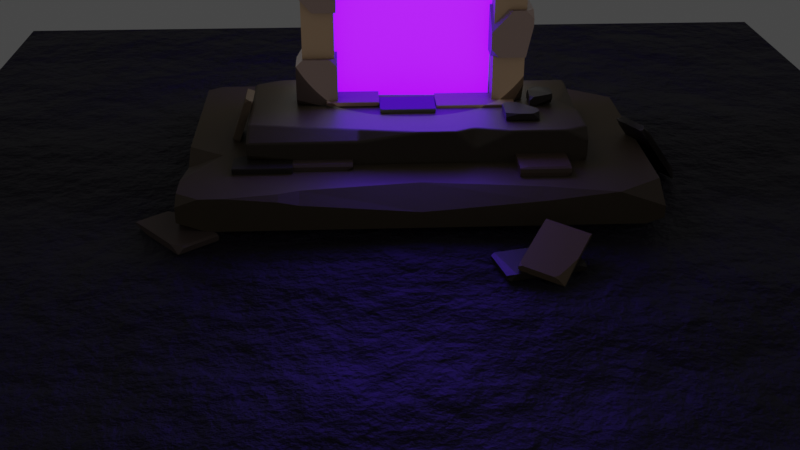 # Source: m_portal16.blend  (saved by Blender 4.0.36; exported with 4.5.12 LTS)
import bpy
from mathutils import Matrix  # noqa: F401  (used for matrix-valued properties, if any)

bpy.ops.wm.read_factory_settings(use_empty=True)
scene = bpy.context.scene
scene.name = 'Scene'

# ---- collections
col_collection = bpy.data.collections.new('Collection'); scene.collection.children.link(col_collection)

# ---- materials (node trees are filled in below, after node groups)
mat_material_001 = bpy.data.materials.new('Material.001')
mat_material_001.use_transparent_shadow = False
mat_material_002 = bpy.data.materials.new('Material.002')
mat_material_002.use_transparent_shadow = False
mat_material = bpy.data.materials.new('Material')
mat_material.use_transparent_shadow = False
mat_material_003 = bpy.data.materials.new('Material.003')
mat_material_003.use_transparent_shadow = False
mat_material_008 = bpy.data.materials.new('Material.008')
mat_material_008.use_transparent_shadow = False
mat_material_009 = bpy.data.materials.new('Material.009')
mat_material_009.use_transparent_shadow = False
mat_material_004 = bpy.data.materials.new('Material.004')
mat_material_004.use_transparent_shadow = False
mat_material_006 = bpy.data.materials.new('Material.006')
mat_material_006.use_transparent_shadow = False
mat_material_007 = bpy.data.materials.new('Material.007')
mat_material_007.use_transparent_shadow = False
mat_material_011 = bpy.data.materials.new('Material.011')
mat_material_011.use_transparent_shadow = False
mat_material_014 = bpy.data.materials.new('Material.014')
mat_material_014.use_transparent_shadow = False
mat_material_013 = bpy.data.materials.new('Material.013')
mat_material_013.use_transparent_shadow = False
mat_material_012 = bpy.data.materials.new('Material.012')
mat_material_012.use_transparent_shadow = False
mat_material_016 = bpy.data.materials.new('Material.016')
mat_material_016.use_transparent_shadow = False
mat_material_017 = bpy.data.materials.new('Material.017')
mat_material_017.use_transparent_shadow = False
mat_material_005 = bpy.data.materials.new('Material.005')
mat_material_005.use_transparent_shadow = False
mat_material_015 = bpy.data.materials.new('Material.015')
mat_material_015.use_transparent_shadow = False
mat_material_010 = bpy.data.materials.new('Material.010')
mat_material_010.use_transparent_shadow = False
mat_material_018 = bpy.data.materials.new('Material.018')
mat_material_018.use_transparent_shadow = False

# ---- material node trees
mat_material_001.use_nodes = True; mat_material_001.node_tree.nodes.clear()
_N = mat_material_001.node_tree.nodes; _L = mat_material_001.node_tree.links
n0 = _N.new('ShaderNodeTexNoise'); n0.name = 'Noise Texture'; n0.location = (560, 337)
n0.inputs[3].default_value = 5.4
n0.inputs[5].default_value = 3.6
n1 = _N.new('ShaderNodeBsdfPrincipled'); n1.name = 'Principled BSDF'; n1.location = (10, 300)
n1.inputs[0].default_value = (0.1712, 0.109, 0.05992, 1.0)
n1.inputs[3].default_value = 1.45
n2 = _N.new('ShaderNodeOutputMaterial'); n2.name = 'Material Output'; n2.location = (300, 300)
_L.new(n1.outputs[0], n2.inputs[0])
n2.is_active_output = True
mat_material_002.use_nodes = True; mat_material_002.node_tree.nodes.clear()
_N = mat_material_002.node_tree.nodes; _L = mat_material_002.node_tree.links
n0 = _N.new('ShaderNodeBsdfPrincipled'); n0.name = 'Principled BSDF'; n0.location = (10, 300)
n0.inputs[3].default_value = 1.45
n1 = _N.new('ShaderNodeOutputMaterial'); n1.name = 'Material Output'; n1.location = (300, 300)
n2 = _N.new('ShaderNodeValToRGB'); n2.name = 'Color Ramp'; n2.location = (-314, 305)
while len(n2.color_ramp.elements) > 1: n2.color_ramp.elements.remove(n2.color_ramp.elements[-1])
n2.color_ramp.elements[0].position = 0.0; n2.color_ramp.elements[0].color = (0.003518, 0.003518, 0.003518, 1.0)
_e = n2.color_ramp.elements.new(1.0); _e.color = (0.2064, 0.1327, 0.109, 1.0)
_L.new(n0.outputs[0], n1.inputs[0])
_L.new(n2.outputs[0], n0.inputs[0])
n1.is_active_output = True
mat_material.use_nodes = True; mat_material.node_tree.nodes.clear()
_N = mat_material.node_tree.nodes; _L = mat_material.node_tree.links
n0 = _N.new('ShaderNodeBsdfPrincipled'); n0.name = 'Principled BSDF'; n0.location = (10, 300)
n0.inputs[0].default_value = (0.0648, 0.04519, 0.02732, 1.0)
n0.inputs[3].default_value = 1.45
n1 = _N.new('ShaderNodeOutputMaterial'); n1.name = 'Material Output'; n1.location = (300, 300)
n2 = _N.new('ShaderNodeTexNoise'); n2.name = 'Noise Texture'; n2.location = (585, 384)
n2.inputs[3].default_value = 15.0
n2.inputs[4].default_value = 0.8
_L.new(n0.outputs[0], n1.inputs[0])
n1.is_active_output = True
mat_material_003.use_nodes = True; mat_material_003.node_tree.nodes.clear()
_N = mat_material_003.node_tree.nodes; _L = mat_material_003.node_tree.links
n0 = _N.new('ShaderNodeBsdfPrincipled'); n0.name = 'Principled BSDF'; n0.location = (10, 300)
n0.inputs[0].default_value = (0.08437, 0.05781, 0.0319, 1.0)
n0.inputs[3].default_value = 1.45
n1 = _N.new('ShaderNodeOutputMaterial'); n1.name = 'Material Output'; n1.location = (300, 300)
n2 = _N.new('ShaderNodeTexNoise'); n2.name = 'Noise Texture'; n2.location = (624, 363)
n2.inputs[3].default_value = 14.1
n2.inputs[4].default_value = 0.7
_L.new(n0.outputs[0], n1.inputs[0])
n1.is_active_output = True
mat_material_008.use_nodes = True; mat_material_008.node_tree.nodes.clear()
_N = mat_material_008.node_tree.nodes; _L = mat_material_008.node_tree.links
n0 = _N.new('ShaderNodeBsdfPrincipled'); n0.name = 'Principled BSDF'; n0.location = (10, 300)
n0.inputs[0].default_value = (0.02624, 0.01938, 0.01521, 1.0)
n0.inputs[3].default_value = 1.45
n1 = _N.new('ShaderNodeOutputMaterial'); n1.name = 'Material Output'; n1.location = (300, 300)
_L.new(n0.outputs[0], n1.inputs[0])
n1.is_active_output = True
mat_material_009.use_nodes = True; mat_material_009.node_tree.nodes.clear()
_N = mat_material_009.node_tree.nodes; _L = mat_material_009.node_tree.links
n0 = _N.new('ShaderNodeBsdfPrincipled'); n0.name = 'Principled BSDF'; n0.location = (10, 300)
n0.inputs[0].default_value = (0.02624, 0.01938, 0.01521, 1.0)
n0.inputs[3].default_value = 1.45
n1 = _N.new('ShaderNodeOutputMaterial'); n1.name = 'Material Output'; n1.location = (300, 300)
_L.new(n0.outputs[0], n1.inputs[0])
n1.is_active_output = True
mat_material_004.use_nodes = True; mat_material_004.node_tree.nodes.clear()
_N = mat_material_004.node_tree.nodes; _L = mat_material_004.node_tree.links
n0 = _N.new('ShaderNodeBsdfPrincipled'); n0.name = 'Principled BSDF'; n0.location = (10, 300)
n0.inputs[0].default_value = (0.136, 0.07681, 0.05665, 1.0)
n0.inputs[3].default_value = 1.45
n1 = _N.new('ShaderNodeOutputMaterial'); n1.name = 'Material Output'; n1.location = (300, 300)
_L.new(n0.outputs[0], n1.inputs[0])
n1.is_active_output = True
mat_material_006.use_nodes = True; mat_material_006.node_tree.nodes.clear()
_N = mat_material_006.node_tree.nodes; _L = mat_material_006.node_tree.links
n0 = _N.new('ShaderNodeBsdfPrincipled'); n0.name = 'Principled BSDF'; n0.location = (10, 300)
n0.inputs[0].default_value = (0.02624, 0.01938, 0.01521, 1.0)
n0.inputs[3].default_value = 1.45
n1 = _N.new('ShaderNodeOutputMaterial'); n1.name = 'Material Output'; n1.location = (300, 300)
_L.new(n0.outputs[0], n1.inputs[0])
n1.is_active_output = True
mat_material_007.use_nodes = True; mat_material_007.node_tree.nodes.clear()
_N = mat_material_007.node_tree.nodes; _L = mat_material_007.node_tree.links
n0 = _N.new('ShaderNodeBsdfPrincipled'); n0.name = 'Principled BSDF'; n0.location = (10, 300)
n0.inputs[0].default_value = (0.1779, 0.117, 0.06848, 1.0)
n0.inputs[3].default_value = 1.45
n1 = _N.new('ShaderNodeOutputMaterial'); n1.name = 'Material Output'; n1.location = (300, 300)
_L.new(n0.outputs[0], n1.inputs[0])
n1.is_active_output = True
mat_material_011.use_nodes = True; mat_material_011.node_tree.nodes.clear()
_N = mat_material_011.node_tree.nodes; _L = mat_material_011.node_tree.links
n0 = _N.new('ShaderNodeBsdfPrincipled'); n0.name = 'Principled BSDF'; n0.location = (10, 300)
n0.inputs[0].default_value = (0.1088, 0.06615, 0.04518, 1.0)
n0.inputs[3].default_value = 1.45
n1 = _N.new('ShaderNodeOutputMaterial'); n1.name = 'Material Output'; n1.location = (300, 300)
_L.new(n0.outputs[0], n1.inputs[0])
n1.is_active_output = True
mat_material_014.use_nodes = True; mat_material_014.node_tree.nodes.clear()
_N = mat_material_014.node_tree.nodes; _L = mat_material_014.node_tree.links
n0 = _N.new('ShaderNodeBsdfPrincipled'); n0.name = 'Principled BSDF'; n0.location = (10, 300)
n0.inputs[0].default_value = (0.1981, 0.1356, 0.08544, 1.0)
n0.inputs[3].default_value = 1.45
n1 = _N.new('ShaderNodeOutputMaterial'); n1.name = 'Material Output'; n1.location = (300, 300)
_L.new(n0.outputs[0], n1.inputs[0])
n1.is_active_output = True
mat_material_013.use_nodes = True; mat_material_013.node_tree.nodes.clear()
_N = mat_material_013.node_tree.nodes; _L = mat_material_013.node_tree.links
n0 = _N.new('ShaderNodeBsdfPrincipled'); n0.name = 'Principled BSDF'; n0.location = (10, 300)
n0.inputs[0].default_value = (0.02519, 0.0185, 0.01444, 1.0)
n0.inputs[3].default_value = 1.45
n1 = _N.new('ShaderNodeOutputMaterial'); n1.name = 'Material Output'; n1.location = (300, 300)
_L.new(n0.outputs[0], n1.inputs[0])
n1.is_active_output = True
mat_material_012.use_nodes = True; mat_material_012.node_tree.nodes.clear()
_N = mat_material_012.node_tree.nodes; _L = mat_material_012.node_tree.links
n0 = _N.new('ShaderNodeBsdfPrincipled'); n0.name = 'Principled BSDF'; n0.location = (10, 300)
n0.inputs[0].default_value = (0.117, 0.07619, 0.06663, 1.0)
n0.inputs[3].default_value = 1.45
n1 = _N.new('ShaderNodeOutputMaterial'); n1.name = 'Material Output'; n1.location = (300, 300)
_L.new(n0.outputs[0], n1.inputs[0])
n1.is_active_output = True
mat_material_016.use_nodes = True; mat_material_016.node_tree.nodes.clear()
_N = mat_material_016.node_tree.nodes; _L = mat_material_016.node_tree.links
n0 = _N.new('ShaderNodeBsdfPrincipled'); n0.name = 'Principled BSDF'; n0.location = (10, 300)
n0.inputs[0].default_value = (0.1144, 0.07619, 0.06663, 1.0)
n0.inputs[3].default_value = 1.45
n1 = _N.new('ShaderNodeOutputMaterial'); n1.name = 'Material Output'; n1.location = (300, 300)
_L.new(n0.outputs[0], n1.inputs[0])
n1.is_active_output = True
mat_material_017.use_nodes = True; mat_material_017.node_tree.nodes.clear()
_N = mat_material_017.node_tree.nodes; _L = mat_material_017.node_tree.links
n0 = _N.new('ShaderNodeBsdfPrincipled'); n0.name = 'Principled BSDF'; n0.location = (10, 300)
n0.inputs[0].default_value = (0.02624, 0.0185, 0.01444, 1.0)
n0.inputs[3].default_value = 1.45
n1 = _N.new('ShaderNodeOutputMaterial'); n1.name = 'Material Output'; n1.location = (300, 300)
_L.new(n0.outputs[0], n1.inputs[0])
n1.is_active_output = True
mat_material_005.use_nodes = True; mat_material_005.node_tree.nodes.clear()
_N = mat_material_005.node_tree.nodes; _L = mat_material_005.node_tree.links
n0 = _N.new('ShaderNodeOutputMaterial'); n0.name = 'Material Output'; n0.location = (300, 300)
n1 = _N.new('ShaderNodeTexNoise'); n1.name = 'Musgrave Texture'; n1.location = (76, 158)
n1.width = 150
n1.noise_type = 'MULTIFRACTAL'
n1.normalize = False
n1.inputs[2].default_value = 5.7
n1.inputs[3].default_value = 12.5
n1.inputs[4].default_value = 0.5743
n2 = _N.new('ShaderNodeBsdfPrincipled'); n2.name = 'Principled BSDF'; n2.location = (-231, 330)
n2.inputs[0].default_value = (0.007094, 0.001745, 0.01783, 1.0)
n2.inputs[3].default_value = 1.45
n2.inputs[27].default_value = (0.02112, 0.001884, 0.08062, 1.0)
_L.new(n2.outputs[0], n0.inputs[0])
_L.new(n1.outputs[0], n0.inputs[2])
n0.is_active_output = True
mat_material_015.use_nodes = True; mat_material_015.node_tree.nodes.clear()
_N = mat_material_015.node_tree.nodes; _L = mat_material_015.node_tree.links
n0 = _N.new('ShaderNodeBsdfPrincipled'); n0.name = 'Principled BSDF'; n0.location = (10, 300)
n0.inputs[0].default_value = (0.1779, 0.117, 0.06848, 1.0)
n0.inputs[3].default_value = 1.45
n1 = _N.new('ShaderNodeOutputMaterial'); n1.name = 'Material Output'; n1.location = (300, 300)
_L.new(n0.outputs[0], n1.inputs[0])
n1.is_active_output = True
mat_material_010.use_nodes = True; mat_material_010.node_tree.nodes.clear()
_N = mat_material_010.node_tree.nodes; _L = mat_material_010.node_tree.links
n0 = _N.new('ShaderNodeBsdfPrincipled'); n0.name = 'Principled BSDF'; n0.location = (10, 300)
n0.inputs[0].default_value = (0.04519, 0.0331, 0.03071, 1.0)
n0.inputs[3].default_value = 1.45
n1 = _N.new('ShaderNodeOutputMaterial'); n1.name = 'Material Output'; n1.location = (300, 300)
_L.new(n0.outputs[0], n1.inputs[0])
n1.is_active_output = True
mat_material_018.use_nodes = True; mat_material_018.node_tree.nodes.clear()
_N = mat_material_018.node_tree.nodes; _L = mat_material_018.node_tree.links
n0 = _N.new('ShaderNodeBsdfPrincipled'); n0.name = 'Principled BSDF'; n0.location = (10, 300)
n0.inputs[0].default_value = (0.291, 0.03491, 0.8002, 1.0)
n0.inputs[3].default_value = 1.45
n0.inputs[27].default_value = (0.09495, 0.0, 1.0, 1.0)
n0.inputs[28].default_value = 5.2
n1 = _N.new('ShaderNodeOutputMaterial'); n1.name = 'Material Output'; n1.location = (300, 300)
_L.new(n0.outputs[0], n1.inputs[0])
n1.is_active_output = True

# ---- world
world_world = bpy.data.worlds.new('World'); scene.world = world_world
world_world.use_nodes = True; world_world.node_tree.nodes.clear()
_N = world_world.node_tree.nodes; _L = world_world.node_tree.links
n0 = _N.new('ShaderNodeOutputWorld'); n0.name = 'World Output'; n0.location = (300, 300)
n1 = _N.new('ShaderNodeBackground'); n1.name = 'Background'; n1.location = (10, 300)
n1.inputs[0].default_value = (0.05088, 0.05088, 0.05088, 1.0)
_L.new(n1.outputs[0], n0.inputs[0])
n0.is_active_output = True
world_world.color = (0.05088, 0.05088, 0.05088)
world_world.use_sun_shadow = False
world_world.sun_shadow_jitter_overblur = 0.0

# ---- cameras
cam_camera = bpy.data.cameras.new('Camera')
cam_camera.clip_end = 100.0
cam_camera.ortho_scale = 7.314

# ---- lights
light_light = bpy.data.lights.new('Light', 'POINT')
light_light.transmission_factor = 0.0
light_light.use_soft_falloff = False
light_light.energy = 38.5
light_light.shadow_soft_size = 2.0
light_light.shadow_maximum_resolution = 0.006
light_light.use_absolute_resolution = True
light_point = bpy.data.lights.new('Point', 'POINT')
light_point.transmission_factor = 0.0
light_point.use_soft_falloff = False
light_point.shadow_maximum_resolution = 0.006
light_point.use_absolute_resolution = True

# ---- meshes
me_plane_001 = bpy.data.meshes.new('Plane.001')
me_plane_001.from_pydata([(-1.0, -1.0, 0.0), (1.0, -1.0, 0.0), (0.0, 1.749, 0.00432), (-1.0, 0.7582, 0.002763), (-0.3881, 1.674, 0.004201), (-0.7097, 1.459, 0.003864), (-0.9245, 1.138, 0.003359), (1.0, 0.7582, 0.002763), (0.3881, 1.674, 0.004201), (0.7097, 1.459, 0.003864), (0.9245, 1.138, 0.003359), (1.0, -1.003, 0.4883), (0.0, 1.747, 0.4926), (-0.3881, 1.671, 0.4925), (-0.7097, 1.456, 0.4922), (-0.9245, 1.135, 0.4917), (1.0, 0.7554, 0.4911), (0.3881, 1.671, 0.4925), (0.7097, 1.456, 0.4922), (0.9245, 1.135, 0.4917), (0.5453, 2.056, 0.006403), (0.0, 2.162, 0.006698), (1.405, -1.0, 0.0), (1.405, 0.7982, 0.002993), (1.306, 1.296, 0.00427), (-0.5453, 2.056, 0.006403), (-1.002, 1.751, 0.005547), (-1.306, 1.296, 0.00427), (0.5454, 2.053, 0.4947), (0.0, 2.159, 0.495), (-1.405, 0.7952, 0.4913), (-1.405, -1.003, 0.4883), (1.405, -1.003, 0.4883), (1.405, 0.7952, 0.4913), (1.306, 1.293, 0.4926), (-1.306, 1.293, 0.4926), (-1.091, 0.7672, 0.002814), (-1.343, 1.107, 0.003787), (-1.405, 0.7963, 0.3183), (-1.405, 0.4829, 0.002468), (1.079, 1.636, 0.005223), (1.002, 1.75, 0.1446), (0.8859, 1.828, 0.005764), (0.793, 1.542, 0.004344), (-0.5222, 1.997, 0.4944), (-0.4867, 2.065, 0.4948), (-1.002, 1.749, 0.4341), (-0.9586, 1.705, 0.4936), (-1.035, 1.698, 0.4937), (-0.8111, 1.876, 0.4344), (-0.5453, 2.055, 0.1154), (-0.4868, 2.065, 0.4947), (-0.5222, 1.997, 0.4944), (0.8287, 1.575, 0.4929), (0.7984, 1.884, 0.4943), (1.002, 1.75, 0.2493), (1.251, 1.374, 0.4928), (0.9338, 1.565, 0.493), (1.057, 1.666, 0.349), (-1.0, -0.9134, 0.4885), (-1.0, -1.002, 0.3989), (-1.089, -1.003, 0.4883), (-0.9364, 1.075, 0.4916), (-1.0, 0.7573, 0.1649), (-1.0, 0.4292, 0.4906), (-1.325, 0.7873, 0.4913), (-1.405, -1.001, 0.1134), (-1.292, -1.0, 0.0), (-1.405, -0.7758, 0.0003731)], [], [(6, 15, 14, 5), (8, 17, 18, 9), (7, 16, 11, 1), (0, 60, 59, 64, 63, 3), (4, 13, 12, 2), (10, 19, 16, 7), (2, 12, 17, 8), (5, 14, 13, 4), (9, 18, 19, 10), (0, 3, 36, 39, 68, 67), (23, 22, 32, 33), (61, 60, 0, 67, 66, 31), (13, 14, 47, 44), (24, 23, 33, 34), (21, 20, 28, 29), (8, 9, 43, 42, 20), (3, 6, 27, 37, 36), (5, 4, 25, 26), (2, 8, 20, 21), (6, 5, 26, 27), (38, 37, 27, 35, 30), (25, 21, 29, 45, 51, 50), (7, 1, 22, 23), (14, 15, 35, 48, 47), (17, 12, 29, 28), (1, 11, 32, 22), (10, 7, 23, 24), (27, 26, 46, 48, 35), (65, 64, 59, 61, 31, 30), (11, 16, 33, 32), (18, 17, 28, 54, 53), (16, 19, 34, 33), (4, 2, 21, 25), (20, 42, 41, 55, 54, 28), (36, 37, 38, 39), (40, 41, 42, 43), (9, 10, 24, 40, 43), (26, 25, 50, 49, 46), (46, 47, 48), (44, 52, 51, 45), (12, 13, 44, 45, 29), (49, 50, 51, 52), (44, 47, 46, 49, 52), (19, 18, 53, 57, 56, 34), (41, 40, 24, 34, 56, 58, 55), (56, 57, 58), (58, 57, 53, 54, 55), (59, 60, 61), (3, 63, 62, 15, 6), (62, 63, 64, 65), (15, 62, 65, 30, 35), (66, 67, 68), (66, 68, 39, 38, 30, 31)])
_uv = me_plane_001.uv_layers.new(name='UVMap')
_uv.uv.foreach_set('vector', [0.2011, 0.5654, 0.2011, 0.5654, 0.2011, 0.5654, 0.2011, 0.5654, 0.2011, 0.5654, 0.2011, 0.5654, 0.2011, 0.5654, 0.2011, 0.5654, 0.2011, 0.5654, 0.2011, 0.5654, 0.2011, 0.5654, 0.2011, 0.5654, 0.2011, 0.5654, 0.2011, 0.5654, 0.2011, 0.5654, 0.2011, 0.5654, 0.2011, 0.5654, 0.2011, 0.5654, 0.2011, 0.5654, 0.2011, 0.5654, 0.2011, 0.5654, 0.2011, 0.5654, 0.2011, 0.5654, 0.2011, 0.5654, 0.2011, 0.5654, 0.2011, 0.5654, 0.2011, 0.5654, 0.2011, 0.5654, 0.2011, 0.5654, 0.2011, 0.5654, 0.2011, 0.5654, 0.2011, 0.5654, 0.2011, 0.5654, 0.2011, 0.5654, 0.2011, 0.5654, 0.2011, 0.5654, 0.2011, 0.5654, 0.2011, 0.5654, 0.2011, 0.5654, 0.2011, 0.5654, 0.2011, 0.5654, 0.2011, 0.5654, 0.2011, 0.5654, 0.2011, 0.5654, 0.2011, 0.5654, 0.2011, 0.5654, 0.2011, 0.5654, 0.2011, 0.5654, 0.2011, 0.5654, 0.2011, 0.5654, 0.2011, 0.5654, 0.2011, 0.5654, 0.2011, 0.5654, 0.2011, 0.5654, 0.2011, 0.5654, 0.2011, 0.5654, 0.2011, 0.5654, 0.2011, 0.5654, 0.2011, 0.5654, 0.2011, 0.5654, 0.2011, 0.5654, 0.2011, 0.5654, 0.2011, 0.5654, 0.2011, 0.5654, 0.2011, 0.5654, 0.2011, 0.5654, 0.2011, 0.5654, 0.2011, 0.5654, 0.2011, 0.5654, 0.2011, 0.5654, 0.2011, 0.5654, 0.2011, 0.5654, 0.2011, 0.5654, 0.2011, 0.5654, 0.2011, 0.5654, 0.2011, 0.5654, 0.2011, 0.5654, 0.2011, 0.5654, 0.2011, 0.5654, 0.2011, 0.5654, 0.2011, 0.5654, 0.2011, 0.5654, 0.2011, 0.5654, 0.2011, 0.5654, 0.2011, 0.5654, 0.2011, 0.5654, 0.2011, 0.5654, 0.2011, 0.5654, 0.2011, 0.5654, 0.2011, 0.5654, 0.2011, 0.5654, 0.2011, 0.5654, 0.2011, 0.5654, 0.2011, 0.5654, 0.2011, 0.5654, 0.2011, 0.5654, 0.2011, 0.5654, 0.2011, 0.5654, 0.2011, 0.5654, 0.2011, 0.5654, 0.2011, 0.5654, 0.2011, 0.5654, 0.2011, 0.5654, 0.2011, 0.5654, 0.2011, 0.5654, 0.2011, 0.5654, 0.2011, 0.5654, 0.2011, 0.5654, 0.2011, 0.5654, 0.2011, 0.5654, 0.2011, 0.5654, 0.2011, 0.5654, 0.2011, 0.5654, 0.2011, 0.5654, 0.2011, 0.5654, 0.2011, 0.5654, 0.2011, 0.5654, 0.2011, 0.5654, 0.2011, 0.5654, 0.2011, 0.5654, 0.2011, 0.5654, 0.2011, 0.5654, 0.2011, 0.5654, 0.2011, 0.5654, 0.2011, 0.5654, 0.2011, 0.5654, 0.2011, 0.5654, 0.2011, 0.5654, 0.2011, 0.5654, 0.2011, 0.5654, 0.2011, 0.5654, 0.2011, 0.5654, 0.2011, 0.5654, 0.2011, 0.5654, 0.2011, 0.5654, 0.2011, 0.5654, 0.2011, 0.5654, 0.2011, 0.5654, 0.2011, 0.5654, 0.2011, 0.5654, 0.2011, 0.5654, 0.2011, 0.5654, 0.2011, 0.5654, 0.2011, 0.5654, 0.2011, 0.5654, 0.2011, 0.5654, 0.2011, 0.5654, 0.2011, 0.5654, 0.2011, 0.5654, 0.2011, 0.5654, 0.2011, 0.5654, 0.2011, 0.5654, 0.2011, 0.5654, 0.2011, 0.5654, 0.2011, 0.5654, 0.2011, 0.5654, 0.2011, 0.5654, 0.2011, 0.5654, 0.2011, 0.5654, 0.2011, 0.5654, 0.2011, 0.5654, 0.2011, 0.5654, 0.2011, 0.5654, 0.2011, 0.5654, 0.2011, 0.5654, 0.2011, 0.5654, 0.2011, 0.5654, 0.2011, 0.5654, 0.2011, 0.5654, 0.2011, 0.5654, 0.2011, 0.5654, 0.2011, 0.5654, 0.2011, 0.5654, 0.2011, 0.5654, 0.2011, 0.5654, 0.2011, 0.5654, 0.2011, 0.5654, 0.2011, 0.5654, 0.2011, 0.5654, 0.2011, 0.5654, 0.2011, 0.5654, 0.2011, 0.5654, 0.2011, 0.5654, 0.2011, 0.5654, 0.2011, 0.5654, 0.2011, 0.5654, 0.2011, 0.5654, 0.2011, 0.5654, 0.2011, 0.5654, 0.2011, 0.5654, 0.2011, 0.5654, 0.2011, 0.5654, 0.2011, 0.5654, 0.2011, 0.5654, 0.2011, 0.5654, 0.2011, 0.5654, 0.2011, 0.5654, 0.2011, 0.5654, 0.2011, 0.5654, 0.2011, 0.5654, 0.2011, 0.5654, 0.2011, 0.5654, 0.2011, 0.5654, 0.2011, 0.5654, 0.2011, 0.5654, 0.2011, 0.5654, 0.2011, 0.5654, 0.2011, 0.5654, 0.2011, 0.5654, 0.2011, 0.5654, 0.2011, 0.5654, 0.2011, 0.5654, 0.2011, 0.5654, 0.2011, 0.5654, 0.2011, 0.5654, 0.2011, 0.5654, 0.2011, 0.5654, 0.2011, 0.5654, 0.2011, 0.5654, 0.2011, 0.5654, 0.2011, 0.5654, 0.2011, 0.5654, 0.2011, 0.5654, 0.2011, 0.5654, 0.2011, 0.5654, 0.2011, 0.5654, 0.2011, 0.5654, 0.2011, 0.5654, 0.2011, 0.5654, 0.2011, 0.5654, 0.2011, 0.5654, 0.2011, 0.5654, 0.2011, 0.5654, 0.2011, 0.5654, 0.2011, 0.5654, 0.2011, 0.5654, 0.2011, 0.5654, 0.2011, 0.5654, 0.2011, 0.5654, 0.2011, 0.5654])
me_plane_001.materials.append(mat_material_001)
me_plane_001.update()
me_plane_002 = bpy.data.meshes.new('Plane.002')
me_plane_002.from_pydata([(0.0, 2.248, -0.06497), (1.49, 0.807, -0.06792), (0.9685, 0.1989, -0.06824), (-0.5615, 2.14, -0.06518), (0.0, 2.244, 0.5651), (-1.488, 0.8114, 0.5622), (1.49, 0.8031, 0.5621), (0.4634, 1.628, -0.06815), (-1.385, 1.325, 0.5631), (-1.49, 0.1954, 0.5618), (0.8778, 1.211, -0.06762), (-0.9772, 0.7119, -0.06844), (0.4635, 1.624, 0.5619), (0.9685, 0.1951, 0.5618), (0.8779, 1.207, 0.5624), (-0.4635, 1.624, 0.5619), (-0.638, 1.507, 0.5624), (0.9685, -0.9996, -0.06881), (0.9685, -1.003, 0.5612), (-0.9685, -0.4039, 0.5615), (-1.49, 0.09987, -0.0683), (-1.49, 0.1986, 0.0311), (-1.391, 0.1992, -0.06825), (-0.9685, -0.2922, -0.06847), (-0.9685, -0.4008, 0.03952), (-1.077, -0.4002, -0.06853), (-0.9685, -0.07955, -0.06837), (-1.228, 0.1992, -0.06824), (-0.9685, 0.1973, 0.2495), (-1.408, -0.4002, -0.06853), (-1.49, -0.3213, 0.5616), (-1.408, -0.4039, 0.5615), (-1.408, -0.4002, -0.06853), (-1.49, -0.3195, 0.2505), (-1.49, 0.001457, -0.06834), (1.263, 0.1991, -0.06824), (1.263, 0.1953, 0.5618), (1.49, 0.5098, -0.06808), (1.449, 0.4038, -0.06814), (1.449, 0.4, 0.5619), (1.49, 0.506, 0.562), (1.386, 1.312, -0.06706), (1.39, 1.31, -0.06706), (1.39, 1.306, 0.563), (1.386, 1.308, 0.563), (-0.6378, 1.51, 0.006892), (-0.6803, 1.449, -0.06774), (-0.6999, 1.552, -0.06742), (-0.9028, 1.128, 0.02868), (-0.9198, 1.034, -0.06818), (-0.9922, 1.166, -0.06789), (-0.8476, 1.208, -0.06801), (-1.387, 0.7947, -0.06798), (-1.468, 0.9167, -0.06769), (-1.488, 0.8141, 0.1251), (-1.476, 0.8768, -0.02735), (-1.426, 0.8025, -0.02767), (-0.981, 1.738, -0.06634), (-1.072, 1.798, 0.04368), (-1.385, 1.328, 0.04271), (-1.486, 1.088, -0.08221), (0.9367, 0.9188, 0.5621), (0.9706, 0.7531, 0.3918), (0.9699, 0.5821, 0.5618), (1.14, 0.7688, 0.562), (-0.9902, 1.161, 0.5622), (-0.9028, 1.126, 0.4695), (-0.8501, 1.201, 0.562), (-0.903, 1.124, 0.4695), (-1.068, 0.7263, 0.5617), (-1.159, 1.665, 0.5638), (-0.9426, 1.709, 0.5636), (-1.073, 1.796, 0.4081), (-0.4145, 2.164, 0.5645), (-0.5612, 2.137, 0.4151), (-0.5331, 1.989, 0.5636), (0.0, 1.844, -0.06731), (0.0, 1.725, 0.006278), (-0.2457, 1.674, -0.06808), (-0.4634, 1.627, 0.005552), (-0.4772, 1.7, -0.06773), (-0.3913, 1.643, -0.06812), (0.4161, 2.168, -0.06513), (0.5337, 1.995, -0.06602), (0.5462, 2.056, 0.5644), (0.4809, 2.152, 0.5649), (0.4808, 2.155, 0.0006586), (0.5461, 2.059, 0.0001603), (-1.116, 1.217, -0.0676), (-1.41, 1.162, -0.07659), (-1.385, 1.328, 0.04267), (0.9334, 0.9384, -0.06796), (1.156, 0.7741, -0.0681), (0.9699, 0.5693, -0.06821), (0.9706, 0.7547, 0.1182), (0.9685, -0.4905, -0.06857), (0.9685, -0.4007, 0.0218), (1.059, -0.4002, -0.06853), (1.49, -0.9175, -0.06878), (1.49, -1.0, 0.01329), (1.192, -0.9996, -0.06881), (1.49, -0.9175, -0.06878), (1.49, -1.0, 0.01326), (1.49, -1.003, 0.4728), (1.402, -1.003, 0.5612), (1.402, -0.4002, -0.06853), (1.49, -0.4886, -0.06857), (1.402, -0.4039, 0.5615), (1.49, -0.4911, 0.3569), (1.423, -0.425, 0.5403), (1.49, -0.608, 0.473), (1.065, -0.4039, 0.5615), (0.9685, -0.4033, 0.4653), (0.9685, -0.5001, 0.5615), (0.0, 1.723, 0.462), (0.09789, 1.702, 0.562), (0.0, 1.822, 0.5626), (-0.09789, 1.702, 0.562), (-0.9685, 0.1964, 0.4087), (-1.184, 0.1954, 0.5618), (-0.9685, -0.04382, 0.5617), (0.2692, 1.669, -0.06808), (0.0556, 1.714, -0.02), (0.07483, 1.772, -0.06766), (-1.125, 1.521, -0.06676), (-1.152, 1.336, -0.06723), (-1.265, 1.391, -0.02235)], [], [(3, 0, 76, 78, 81, 80), (44, 41, 10, 14), (0, 4, 85, 86, 82), (36, 39, 40, 6, 64, 63, 13), (82, 86, 87, 83), (105, 106, 98, 101, 100, 17, 95, 97), (31, 29, 25, 24, 19), (35, 36, 13, 2), (22, 21, 9, 119, 118, 28, 27), (48, 51, 46, 45, 16, 67, 66), (57, 58, 72, 71, 16, 45, 47), (107, 105, 97, 96, 112, 111), (3, 74, 73, 4, 0), (71, 70, 8, 65, 67, 16), (100, 102, 99, 103, 104, 18, 17), (1, 37, 38, 35, 2, 93, 92), (83, 87, 84, 12, 7), (96, 95, 17, 18, 113, 112), (42, 43, 6, 1), (8, 5, 69, 65), (20, 21, 22), (23, 24, 25), (26, 27, 28), (9, 30, 31, 19, 120, 119), (34, 33, 30, 9, 21, 20), (29, 32, 34, 20, 22, 27, 26, 23, 25), (32, 33, 34), (29, 31, 30, 33, 32), (1, 6, 40, 37), (38, 39, 36, 35), (37, 40, 39, 38), (10, 91, 94, 62, 61, 14), (43, 42, 41, 44), (94, 93, 2, 13, 63, 62), (45, 46, 47), (53, 55, 54, 5, 8, 59, 60), (48, 49, 50, 51), (5, 54, 56, 52, 11, 68, 69), (54, 55, 56), (52, 56, 55, 53), (59, 90, 89, 60), (52, 53, 60, 89, 88, 50, 49, 11), (61, 62, 63, 64), (6, 43, 44, 14, 61, 64), (65, 66, 67), (65, 69, 68, 66), (11, 49, 48, 66, 68), (70, 71, 72), (59, 8, 70, 72, 58), (73, 74, 75), (77, 122, 121, 7, 12, 115, 114), (84, 85, 4, 116, 115, 12), (79, 80, 81), (75, 74, 3, 80, 79, 15), (76, 123, 122, 77, 78), (84, 87, 86, 85), (4, 73, 75, 15, 117, 116), (88, 125, 124, 57, 47, 46, 51, 50), (126, 125, 88, 89, 90), (91, 92, 93, 94), (41, 42, 1, 92, 91, 10), (95, 96, 97), (102, 101, 98, 99), (100, 101, 102), (105, 107, 109, 108, 106), (103, 110, 109, 107, 104), (108, 109, 110), (106, 108, 110, 103, 99, 98), (111, 112, 113), (104, 107, 111, 113, 18), (114, 115, 116, 117), (79, 81, 78, 77, 114, 117, 15), (118, 119, 120), (24, 23, 26, 28, 118, 120, 19), (121, 122, 123), (0, 82, 83, 7, 121, 123, 76), (124, 125, 126), (57, 124, 126, 90, 59, 58)])
me_plane_002.polygons.foreach_set('use_smooth', [True] * 78)
_uv = me_plane_002.uv_layers.new(name='UVMap')
_uv.uv.foreach_set('vector', [0.2019, 0.5654, 0.2019, 0.5654, 0.2019, 0.5654, 0.2019, 0.5654, 0.2019, 0.5654, 0.2019, 0.5654, 0.2026, 0.5654, 0.2026, 0.5654, 0.2026, 0.5654, 0.2026, 0.5654, 0.2019, 0.5654, 0.2019, 0.5654, 0.2019, 0.5654, 0.2019, 0.5654, 0.2019, 0.5654, 0.2026, 0.5654, 0.2026, 0.5654, 0.2026, 0.5654, 0.2026, 0.5654, 0.2026, 0.5654, 0.2026, 0.5654, 0.2026, 0.5654, 0.2019, 0.5654, 0.2019, 0.5654, 0.2019, 0.5654, 0.2019, 0.5654, 0.2034, 0.5654, 0.2034, 0.5654, 0.2034, 0.5654, 0.2034, 0.5654, 0.2034, 0.5654, 0.2034, 0.5654, 0.2034, 0.5654, 0.2034, 0.5654, 0.2041, 0.5654, 0.2041, 0.5654, 0.2041, 0.5654, 0.2041, 0.5654, 0.2041, 0.5654, 0.2026, 0.5654, 0.2026, 0.5654, 0.2026, 0.5654, 0.2026, 0.5654, 0.2041, 0.5654, 0.2041, 0.5654, 0.2041, 0.5654, 0.2041, 0.5654, 0.2041, 0.5654, 0.2041, 0.5654, 0.2041, 0.5654, 0.2049, 0.5654, 0.2049, 0.5654, 0.2049, 0.5654, 0.2049, 0.5654, 0.2049, 0.5654, 0.2049, 0.5654, 0.2049, 0.5654, 0.2049, 0.5654, 0.2049, 0.5654, 0.2049, 0.5654, 0.2049, 0.5654, 0.2049, 0.5654, 0.2049, 0.5654, 0.2049, 0.5654, 0.2034, 0.5654, 0.2034, 0.5654, 0.2034, 0.5654, 0.2034, 0.5654, 0.2034, 0.5654, 0.2034, 0.5654, 0.2019, 0.5654, 0.2019, 0.5654, 0.2019, 0.5654, 0.2019, 0.5654, 0.2019, 0.5654, 0.2049, 0.5654, 0.2049, 0.5654, 0.2049, 0.5654, 0.2049, 0.5654, 0.2049, 0.5654, 0.2049, 0.5654, 0.2034, 0.5654, 0.2034, 0.5654, 0.2034, 0.5654, 0.2034, 0.5654, 0.2034, 0.5654, 0.2034, 0.5654, 0.2034, 0.5654, 0.2026, 0.5654, 0.2026, 0.5654, 0.2026, 0.5654, 0.2026, 0.5654, 0.2026, 0.5654, 0.2026, 0.5654, 0.2026, 0.5654, 0.2019, 0.5654, 0.2019, 0.5654, 0.2019, 0.5654, 0.2019, 0.5654, 0.2019, 0.5654, 0.2034, 0.5654, 0.2034, 0.5654, 0.2034, 0.5654, 0.2034, 0.5654, 0.2034, 0.5654, 0.2034, 0.5654, 0.2026, 0.5654, 0.2026, 0.5654, 0.2026, 0.5654, 0.2026, 0.5654, 0.2049, 0.5654, 0.2049, 0.5654, 0.2049, 0.5654, 0.2049, 0.5654, 0.2041, 0.5654, 0.2041, 0.5654, 0.2041, 0.5654, 0.2041, 0.5654, 0.2041, 0.5654, 0.2041, 0.5654, 0.2041, 0.5654, 0.2041, 0.5654, 0.2041, 0.5654, 0.2041, 0.5654, 0.2041, 0.5654, 0.2041, 0.5654, 0.2041, 0.5654, 0.2041, 0.5654, 0.2041, 0.5654, 0.2041, 0.5654, 0.2041, 0.5654, 0.2041, 0.5654, 0.2041, 0.5654, 0.2041, 0.5654, 0.2041, 0.5654, 0.2041, 0.5654, 0.2041, 0.5654, 0.2041, 0.5654, 0.2041, 0.5654, 0.2041, 0.5654, 0.2041, 0.5654, 0.2041, 0.5654, 0.2041, 0.5654, 0.2041, 0.5654, 0.2041, 0.5654, 0.2041, 0.5654, 0.2041, 0.5654, 0.2041, 0.5654, 0.2041, 0.5654, 0.2041, 0.5654, 0.2041, 0.5654, 0.2041, 0.5654, 0.2026, 0.5654, 0.2026, 0.5654, 0.2026, 0.5654, 0.2026, 0.5654, 0.2026, 0.5654, 0.2026, 0.5654, 0.2026, 0.5654, 0.2026, 0.5654, 0.2026, 0.5654, 0.2026, 0.5654, 0.2026, 0.5654, 0.2026, 0.5654, 0.2026, 0.5654, 0.2026, 0.5654, 0.2026, 0.5654, 0.2026, 0.5654, 0.2026, 0.5654, 0.2026, 0.5654, 0.2026, 0.5654, 0.2026, 0.5654, 0.2026, 0.5654, 0.2026, 0.5654, 0.2026, 0.5654, 0.2026, 0.5654, 0.2026, 0.5654, 0.2026, 0.5654, 0.2026, 0.5654, 0.2026, 0.5654, 0.2049, 0.5654, 0.2049, 0.5654, 0.2049, 0.5654, 0.2049, 0.5654, 0.2049, 0.5654, 0.2049, 0.5654, 0.2049, 0.5654, 0.2049, 0.5654, 0.2049, 0.5654, 0.2049, 0.5654, 0.2049, 0.5654, 0.2049, 0.5654, 0.2049, 0.5654, 0.2049, 0.5654, 0.2049, 0.5654, 0.2049, 0.5654, 0.2049, 0.5654, 0.2049, 0.5654, 0.2049, 0.5654, 0.2049, 0.5654, 0.2049, 0.5654, 0.2049, 0.5654, 0.2049, 0.5654, 0.2049, 0.5654, 0.2049, 0.5654, 0.2049, 0.5654, 0.2049, 0.5654, 0.2049, 0.5654, 0.2049, 0.5654, 0.2049, 0.5654, 0.2049, 0.5654, 0.2049, 0.5654, 0.2049, 0.5654, 0.2049, 0.5654, 0.2049, 0.5654, 0.2049, 0.5654, 0.2049, 0.5654, 0.2049, 0.5654, 0.2049, 0.5654, 0.2049, 0.5654, 0.2026, 0.5654, 0.2026, 0.5654, 0.2026, 0.5654, 0.2026, 0.5654, 0.2026, 0.5654, 0.2026, 0.5654, 0.2026, 0.5654, 0.2026, 0.5654, 0.2026, 0.5654, 0.2026, 0.5654, 0.2049, 0.5654, 0.2049, 0.5654, 0.2049, 0.5654, 0.2049, 0.5654, 0.2049, 0.5654, 0.2049, 0.5654, 0.2049, 0.5654, 0.2049, 0.5654, 0.2049, 0.5654, 0.2049, 0.5654, 0.2049, 0.5654, 0.2049, 0.5654, 0.2049, 0.5654, 0.2049, 0.5654, 0.2049, 0.5654, 0.2049, 0.5654, 0.2049, 0.5654, 0.2049, 0.5654, 0.2049, 0.5654, 0.2049, 0.5654, 0.2019, 0.5654, 0.2019, 0.5654, 0.2019, 0.5654, 0.2019, 0.5654, 0.2019, 0.5654, 0.2019, 0.5654, 0.2019, 0.5654, 0.2019, 0.5654, 0.2019, 0.5654, 0.2019, 0.5654, 0.2019, 0.5654, 0.2019, 0.5654, 0.2019, 0.5654, 0.2019, 0.5654, 0.2019, 0.5654, 0.2019, 0.5654, 0.2019, 0.5654, 0.2019, 0.5654, 0.2019, 0.5654, 0.2019, 0.5654, 0.2019, 0.5654, 0.2019, 0.5654, 0.2019, 0.5654, 0.2019, 0.5654, 0.2019, 0.5654, 0.2019, 0.5654, 0.2019, 0.5654, 0.2019, 0.5654, 0.2019, 0.5654, 0.2019, 0.5654, 0.2019, 0.5654, 0.2019, 0.5654, 0.2019, 0.5654, 0.2019, 0.5654, 0.2019, 0.5654, 0.2019, 0.5654, 0.2019, 0.5654, 0.2019, 0.5654, 0.2019, 0.5654, 0.2019, 0.5654, 0.2049, 0.5654, 0.2049, 0.5654, 0.2049, 0.5654, 0.2049, 0.5654, 0.2049, 0.5654, 0.2049, 0.5654, 0.2049, 0.5654, 0.2049, 0.5654, 0.2049, 0.5654, 0.2049, 0.5654, 0.2049, 0.5654, 0.2049, 0.5654, 0.2049, 0.5654, 0.2026, 0.5654, 0.2026, 0.5654, 0.2026, 0.5654, 0.2026, 0.5654, 0.2026, 0.5654, 0.2026, 0.5654, 0.2026, 0.5654, 0.2026, 0.5654, 0.2026, 0.5654, 0.2026, 0.5654, 0.2034, 0.5654, 0.2034, 0.5654, 0.2034, 0.5654, 0.2034, 0.5654, 0.2034, 0.5654, 0.2034, 0.5654, 0.2034, 0.5654, 0.2034, 0.5654, 0.2034, 0.5654, 0.2034, 0.5654, 0.2034, 0.5654, 0.2034, 0.5654, 0.2034, 0.5654, 0.2034, 0.5654, 0.2034, 0.5654, 0.2034, 0.5654, 0.2034, 0.5654, 0.2034, 0.5654, 0.2034, 0.5654, 0.2034, 0.5654, 0.2034, 0.5654, 0.2034, 0.5654, 0.2034, 0.5654, 0.2034, 0.5654, 0.2034, 0.5654, 0.2034, 0.5654, 0.2034, 0.5654, 0.2034, 0.5654, 0.2034, 0.5654, 0.2034, 0.5654, 0.2034, 0.5654, 0.2034, 0.5654, 0.2034, 0.5654, 0.2034, 0.5654, 0.2034, 0.5654, 0.2034, 0.5654, 0.2034, 0.5654, 0.2019, 0.5654, 0.2019, 0.5654, 0.2019, 0.5654, 0.2019, 0.5654, 0.2019, 0.5654, 0.2019, 0.5654, 0.2019, 0.5654, 0.2019, 0.5654, 0.2019, 0.5654, 0.2019, 0.5654, 0.2019, 0.5654, 0.2041, 0.5654, 0.2041, 0.5654, 0.2041, 0.5654, 0.2041, 0.5654, 0.2041, 0.5654, 0.2041, 0.5654, 0.2041, 0.5654, 0.2041, 0.5654, 0.2041, 0.5654, 0.2041, 0.5654, 0.2019, 0.5654, 0.2019, 0.5654, 0.2019, 0.5654, 0.2019, 0.5654, 0.2019, 0.5654, 0.2019, 0.5654, 0.2019, 0.5654, 0.2019, 0.5654, 0.2019, 0.5654, 0.2019, 0.5654, 0.2049, 0.5654, 0.2049, 0.5654, 0.2049, 0.5654, 0.2049, 0.5654, 0.2049, 0.5654, 0.2049, 0.5654, 0.2049, 0.5654, 0.2049, 0.5654, 0.2049, 0.5654])
me_plane_002.materials.append(mat_material_002)
me_plane_002.update()
me_plane_003 = bpy.data.meshes.new('Plane.003')
me_plane_003.from_pydata([(-0.3333, -1.0, -0.5051), (0.3333, -1.0, -0.5051), (1.0, 0.0, 0.0), (-1.0, 0.0, -0.5051), (1.0, 0.0, -0.5051), (-0.3333, 0.0, -0.5051), (0.3333, 0.0, -0.5051), (-0.3333, 0.0, 0.0), (0.3333, 0.0, 0.0), (1.0, 0.6646, 0.0), (1.0, 1.0, -0.1175), (0.3333, 1.0, -0.1175), (0.3333, 0.8825, 0.0), (-0.03671, 1.0, 0.0), (-1.0, 0.0, -0.1061), (-1.0, 0.3573, 0.0), (-0.8939, 0.0, 0.0), (-1.0, -0.6537, 0.0), (-1.0, 0.8605, 0.0), (-1.0, 1.0, -0.1395), (-0.8605, 1.0, 0.0), (-1.0, 1.0, -0.3445), (-1.0, 0.9074, -0.5051), (-0.9074, 1.0, -0.5051), (-1.0, -0.8376, 0.0), (-0.3333, -0.8376, 0.0), (-0.3333, -1.0, -0.1624), (0.3333, -1.0, -0.2958), (0.3333, -0.8376, 0.0), (0.6353, -1.0, 0.0), (0.824, -1.0, 0.0), (1.0, -0.824, 0.0), (1.0, -1.0, -0.176), (-0.3333, 1.0, -0.2278), (-0.2196, 1.0, 0.0), (-0.3333, 0.8863, 0.0), (-0.5667, 1.0, 0.0), (0.3333, 1.0, -0.4152), (0.3333, 0.9101, -0.5051), (-0.3333, 0.9101, -0.5051), (-0.3333, 1.0, -0.4152), (-0.4232, 1.0, -0.5051), (1.0, 1.0, -0.2839), (1.0, 0.7788, -0.5051), (0.3333, 0.9101, -0.5051), (0.3333, 1.0, -0.4152), (-1.0, -0.9004, -0.06289), (-0.8592, -1.0, -0.1624), (-1.0, -1.0, -0.3032), (1.0, -1.0, -0.3307), (1.0, -0.8255, -0.5051), (0.8255, -1.0, -0.5051), (-1.0, -1.0, -0.4256), (-0.9205, -1.0, -0.5051), (-1.0, -0.9205, -0.5051)], [], [(11, 13, 34, 33, 40, 37), (5, 6, 38, 39), (8, 12, 9, 2), (24, 17, 16, 7, 25), (19, 18, 15, 14, 3, 22, 21), (37, 38, 44, 45), (16, 15, 18, 20, 36, 35, 7), (26, 27, 1, 0), (7, 35, 34, 13, 12, 8), (0, 1, 6, 5), (48, 47, 26, 0, 53, 52), (29, 28, 8, 2, 31, 30), (32, 31, 2, 4, 50, 49), (11, 12, 13), (9, 12, 11, 10), (10, 11, 37, 45, 42), (14, 15, 16, 17), (25, 7, 8, 28), (18, 19, 20), (33, 36, 20, 19, 21, 23, 41, 40), (21, 22, 23), (3, 5, 39, 41, 23, 22), (27, 28, 29), (25, 28, 27, 26), (24, 25, 26, 47, 46), (30, 31, 32), (1, 51, 50, 4, 6), (33, 34, 35), (39, 40, 41), (37, 40, 39, 38), (6, 4, 43, 44, 38), (44, 43, 42, 45), (2, 9, 10, 42, 43, 4), (46, 47, 48), (54, 53, 0, 5, 3), (49, 50, 51), (27, 29, 30, 32, 49, 51, 1), (52, 53, 54), (14, 17, 24, 46, 48, 52, 54, 3), (35, 36, 33)])
_uv = me_plane_003.uv_layers.new(name='UVMap')
_uv.uv.foreach_set('vector', [0.4157, 0.1996, 0.3789, 0.1996, 0.3607, 0.1996, 0.3493, 0.1996, 0.3493, 0.1996, 0.4157, 0.1996, 0.3493, 0.1, 0.4157, 0.1, 0.4157, 0.1907, 0.3493, 0.1907, 0.4157, 0.1, 0.4157, 0.1879, 0.4822, 0.1662, 0.4822, 0.1, 0.2829, 0.01656, 0.2829, 0.03488, 0.2935, 0.1, 0.3493, 0.1, 0.3493, 0.01656, 0.2829, 0.1996, 0.2829, 0.1857, 0.2829, 0.1356, 0.2829, 0.1, 0.2829, 0.1, 0.2829, 0.1904, 0.2829, 0.1996, 0.2004, 0.5654, 0.2004, 0.5654, 0.2004, 0.5654, 0.2004, 0.5654, 0.2935, 0.1, 0.2829, 0.1356, 0.2829, 0.1857, 0.2968, 0.1996, 0.3261, 0.1996, 0.3493, 0.1883, 0.3493, 0.1, 0.3493, 0.0003752, 0.4157, 0.0003752, 0.4157, 0.0003752, 0.3493, 0.0003752, 0.3493, 0.1, 0.3493, 0.1883, 0.3607, 0.1996, 0.3789, 0.1996, 0.4157, 0.1879, 0.4157, 0.1, 0.3493, 0.0003752, 0.4157, 0.0003752, 0.4157, 0.1, 0.3493, 0.1, 0.2829, 0.0003752, 0.2969, 0.0003752, 0.3493, 0.0003752, 0.3493, 0.0003752, 0.2908, 0.0003752, 0.2829, 0.0003752, 0.4458, 0.0003752, 0.4157, 0.01656, 0.4157, 0.1, 0.4822, 0.1, 0.4822, 0.01791, 0.4646, 0.0003752, 0.4822, 0.0003752, 0.4822, 0.01791, 0.4822, 0.1, 0.4822, 0.1, 0.4822, 0.01776, 0.4822, 0.0003752, 0.4157, 0.1996, 0.4157, 0.1996, 0.3789, 0.1996, 0.4822, 0.1662, 0.4157, 0.1879, 0.4157, 0.1996, 0.4822, 0.1996, 0.4822, 0.1996, 0.4157, 0.1996, 0.4157, 0.1996, 0.4157, 0.1996, 0.4822, 0.1996, 0.2829, 0.1, 0.2829, 0.1356, 0.2935, 0.1, 0.2829, 0.03488, 0.3493, 0.01656, 0.3493, 0.1, 0.4157, 0.1, 0.4157, 0.01656, 0.2829, 0.1857, 0.2829, 0.1996, 0.2968, 0.1996, 0.3493, 0.1996, 0.3261, 0.1996, 0.2968, 0.1996, 0.2829, 0.1996, 0.2829, 0.1996, 0.2921, 0.1996, 0.3404, 0.1996, 0.3493, 0.1996, 0.2829, 0.1996, 0.2829, 0.1904, 0.2921, 0.1996, 0.2829, 0.1, 0.3493, 0.1, 0.3493, 0.1907, 0.3404, 0.1996, 0.2921, 0.1996, 0.2829, 0.1904, 0.4157, 0.0003752, 0.4157, 0.0003752, 0.4458, 0.0003752, 0.3493, 0.01656, 0.4157, 0.01656, 0.4157, 0.0003752, 0.3493, 0.0003752, 0.2829, 0.01656, 0.3493, 0.01656, 0.3493, 0.0003752, 0.2969, 0.0003752, 0.2829, 0.01029, 0.4646, 0.0003752, 0.4822, 0.01791, 0.4822, 0.0003752, 0.4157, 0.0003752, 0.4648, 0.0003752, 0.4822, 0.01776, 0.4822, 0.1, 0.4157, 0.1, 0.3493, 0.1996, 0.3607, 0.1996, 0.3493, 0.1883, 0.3493, 0.1907, 0.3493, 0.1996, 0.3404, 0.1996, 0.4157, 0.1996, 0.3493, 0.1996, 0.3493, 0.1907, 0.4157, 0.1907, 0.4157, 0.1, 0.4822, 0.1, 0.4822, 0.1776, 0.4157, 0.1907, 0.4157, 0.1907, 0.4157, 0.1907, 0.4822, 0.1776, 0.4822, 0.1996, 0.4157, 0.1996, 0.4822, 0.1, 0.4822, 0.1662, 0.4822, 0.1996, 0.4822, 0.1996, 0.4822, 0.1776, 0.4822, 0.1, 0.2829, 0.01029, 0.2969, 0.0003752, 0.2829, 0.0003752, 0.2829, 0.008294, 0.2908, 0.0003752, 0.3493, 0.0003752, 0.3493, 0.1, 0.2829, 0.1, 0.4822, 0.0003752, 0.4822, 0.01776, 0.4648, 0.0003752, 0.4157, 0.0003752, 0.4458, 0.0003752, 0.4646, 0.0003752, 0.4822, 0.0003752, 0.4822, 0.0003752, 0.4648, 0.0003752, 0.4157, 0.0003752, 0.2829, 0.0003752, 0.2908, 0.0003752, 0.2829, 0.008294, 0.2829, 0.1, 0.2829, 0.03488, 0.2829, 0.01656, 0.2829, 0.01029, 0.2829, 0.0003752, 0.2829, 0.0003752, 0.2829, 0.008294, 0.2829, 0.1, 0.3493, 0.1883, 0.3261, 0.1996, 0.3493, 0.1996])
me_plane_003.materials.append(mat_material)
me_plane_003.update()
me_plane_007 = bpy.data.meshes.new('Plane.007')
me_plane_007.from_pydata([(-1.0, -1.0, -0.4136), (-0.5, -1.0, -0.4136), (0.5, -1.0, -0.4136), (0.5, 1.0, -0.4136), (0.0, 1.0, -0.4136), (-0.5, 1.0, -0.4136), (-1.0, 0.3333, 0.0), (-1.0, 0.3333, -0.4136), (-1.0, -0.3333, -0.4136), (1.0, -0.3333, -0.4136), (1.0, 0.3333, -0.4136), (-0.5, -0.3333, -0.4136), (-0.5, 0.3333, -0.4136), (0.0, -0.3333, -0.4136), (0.0, 0.3333, -0.4136), (0.5, -0.3333, -0.4136), (0.5, 0.3333, -0.4136), (-0.5, 0.3333, 0.0), (-0.5, -0.3333, 0.0), (0.0, 0.3333, 0.0), (0.0, -0.3333, 0.0), (0.5, 0.3333, 0.0), (0.5, -0.3333, 0.0), (-1.0, 0.8085, 0.0), (-1.0, 1.0, -0.1915), (-0.8085, 1.0, 0.0), (0.5, 0.8991, 0.0), (0.5, 1.0, -0.1009), (0.0, 0.8085, 0.0), (0.0, 1.0, -0.2121), (-0.5, 1.0, -0.1009), (-0.5, 0.8991, 0.0), (-0.8085, 1.0, 0.0), (0.9056, 1.0, 0.0), (1.0, 1.0, -0.09436), (1.0, 0.9056, 0.0), (1.0, 1.0, -0.2912), (0.8777, 1.0, -0.4136), (1.0, 0.8777, -0.4136), (-1.0, 1.0, -0.3399), (-1.0, 0.9263, -0.4136), (-0.9263, 1.0, -0.4136), (0.5845, 0.9445, 0.0), (0.5845, 1.0, -0.05547), (0.8047, 1.0, 0.0), (0.8443, 0.3333, 0.0), (1.0, 0.7176, 0.0), (1.0, 0.3333, -0.1557), (1.0, 0.1776, 0.0), (-0.6524, -1.0, 0.0), (-1.0, -1.0, -0.3476), (-1.0, -0.6524, 0.0), (-1.0, -0.1373, 0.0), (-0.804, -0.3333, 0.0), (-1.0, -0.6459, 0.0), (-1.0, -0.3333, -0.196), (0.8948, -1.0, 0.0), (0.5, -1.0, -0.2103), (0.1918, -1.0, 0.0), (0.5, -0.7897, 0.0), (-0.5, -0.945, 0.0), (-0.5, -1.0, -0.05498), (-0.555, -1.0, 0.0), (0.0, -1.0, -0.05498), (0.0, -0.945, 0.0), (0.05498, -1.0, 0.0), (0.9308, -1.0, 0.0), (1.0, -0.9308, 0.0), (1.0, -1.0, -0.06917), (1.0, -1.0, -0.2713), (1.0, -0.8577, -0.4136), (0.8577, -1.0, -0.4136), (0.0, -1.0, -0.1157), (0.3234, -1.0, -0.4136), (0.0, -0.8531, -0.4136), (-0.1469, -1.0, -0.4136), (1.0, -0.8433, 0.0), (0.9332, -0.3333, 0.0), (1.0, -0.2665, 0.0), (1.0, -0.3333, -0.4051)], [], [(27, 29, 4, 3), (61, 63, 72, 75, 1), (30, 32, 25, 24, 39, 41, 5), (50, 49, 62, 61, 1, 0), (19, 28, 26, 21), (17, 31, 28, 19), (24, 23, 6, 7, 40, 39), (12, 14, 4, 5), (14, 16, 3, 4), (6, 23, 25, 32, 31, 17), (29, 30, 5, 4), (16, 10, 38, 37, 3), (65, 64, 20, 22, 59, 58), (20, 19, 21, 22), (49, 51, 54, 53, 18, 60, 62), (18, 17, 19, 20), (53, 52, 6, 17, 18), (74, 73, 2, 15, 13), (13, 15, 16, 14), (63, 65, 58, 57, 2, 73, 72), (11, 13, 14, 12), (0, 1, 11, 8), (8, 11, 12, 7), (55, 54, 51, 50, 0, 8), (68, 67, 76, 79, 9, 70, 69), (21, 26, 42, 44, 33, 35, 46, 45), (22, 21, 45, 48, 78, 77), (15, 9, 10, 16), (56, 59, 22, 77, 76, 67, 66), (23, 24, 25), (34, 33, 44, 43, 27, 3, 37, 36), (30, 31, 32), (26, 28, 29, 27), (28, 31, 30, 29), (33, 34, 35), (26, 27, 43, 42), (36, 37, 38), (39, 40, 41), (7, 12, 5, 41, 40), (42, 43, 44), (47, 46, 35, 34, 36, 38, 10), (45, 46, 47, 48), (49, 50, 51), (52, 53, 54, 55), (6, 52, 55, 8, 7), (56, 57, 58, 59), (60, 61, 62), (63, 64, 65), (60, 64, 63, 61), (60, 18, 20, 64), (66, 67, 68), (2, 71, 70, 9, 15), (69, 70, 71), (57, 56, 66, 68, 69, 71, 2), (72, 73, 74, 75), (1, 75, 74, 13, 11), (76, 77, 78, 79), (79, 78, 48, 47, 10, 9)])
_uv = me_plane_007.uv_layers.new(name='UVMap')
_uv.uv.foreach_set('vector', [0.4323, 0.3996, 0.3825, 0.3996, 0.3825, 0.3996, 0.4323, 0.3996, 0.3327, 0.2004, 0.3825, 0.2004, 0.3825, 0.2004, 0.3679, 0.2004, 0.3327, 0.2004, 0.3327, 0.3996, 0.302, 0.3996, 0.302, 0.3996, 0.2829, 0.3996, 0.2829, 0.3996, 0.2902, 0.3996, 0.3327, 0.3996, 0.2829, 0.2004, 0.3175, 0.2004, 0.3272, 0.2004, 0.3327, 0.2004, 0.3327, 0.2004, 0.2829, 0.2004, 0.3825, 0.3332, 0.3825, 0.3805, 0.4323, 0.3896, 0.4323, 0.3332, 0.3327, 0.3332, 0.3327, 0.3896, 0.3825, 0.3805, 0.3825, 0.3332, 0.2829, 0.3996, 0.2829, 0.3805, 0.2829, 0.3332, 0.2829, 0.3332, 0.2829, 0.3923, 0.2829, 0.3996, 0.3327, 0.3332, 0.3825, 0.3332, 0.3825, 0.3996, 0.3327, 0.3996, 0.3825, 0.3332, 0.4323, 0.3332, 0.4323, 0.3996, 0.3825, 0.3996, 0.2829, 0.3332, 0.2829, 0.3805, 0.302, 0.3996, 0.302, 0.3996, 0.3327, 0.3896, 0.3327, 0.3332, 0.3825, 0.3996, 0.3327, 0.3996, 0.3327, 0.3996, 0.3825, 0.3996, 0.4323, 0.3332, 0.4822, 0.3332, 0.4822, 0.3874, 0.47, 0.3996, 0.4323, 0.3996, 0.388, 0.2004, 0.3825, 0.2059, 0.3825, 0.2668, 0.4323, 0.2668, 0.4323, 0.2213, 0.4016, 0.2004, 0.3825, 0.2668, 0.3825, 0.3332, 0.4323, 0.3332, 0.4323, 0.2668, 0.3175, 0.2004, 0.2829, 0.235, 0.2829, 0.2357, 0.3024, 0.2668, 0.3327, 0.2668, 0.3327, 0.2059, 0.3272, 0.2004, 0.3327, 0.2668, 0.3327, 0.3332, 0.3825, 0.3332, 0.3825, 0.2668, 0.3024, 0.2668, 0.2829, 0.2863, 0.2829, 0.3332, 0.3327, 0.3332, 0.3327, 0.2668, 0.3825, 0.215, 0.4148, 0.2004, 0.4323, 0.2004, 0.4323, 0.2668, 0.3825, 0.2668, 0.3825, 0.2668, 0.4323, 0.2668, 0.4323, 0.3332, 0.3825, 0.3332, 0.3825, 0.2004, 0.388, 0.2004, 0.4016, 0.2004, 0.4323, 0.2004, 0.4323, 0.2004, 0.4148, 0.2004, 0.3825, 0.2004, 0.3327, 0.2668, 0.3825, 0.2668, 0.3825, 0.3332, 0.3327, 0.3332, 0.2829, 0.2004, 0.3327, 0.2004, 0.3327, 0.2668, 0.2829, 0.2668, 0.2829, 0.2668, 0.3327, 0.2668, 0.3327, 0.3332, 0.2829, 0.3332, 0.2829, 0.2668, 0.2829, 0.2357, 0.2829, 0.235, 0.2829, 0.2004, 0.2829, 0.2004, 0.2829, 0.2668, 0.4822, 0.2004, 0.4822, 0.2073, 0.4822, 0.216, 0.4822, 0.2668, 0.4822, 0.2668, 0.4822, 0.2146, 0.4822, 0.2004, 0.4323, 0.3332, 0.4323, 0.3896, 0.4408, 0.3941, 0.4627, 0.3996, 0.4728, 0.3996, 0.4822, 0.3902, 0.4822, 0.3715, 0.4666, 0.3332, 0.4323, 0.2668, 0.4323, 0.3332, 0.4666, 0.3332, 0.4822, 0.3177, 0.4822, 0.2734, 0.4755, 0.2668, 0.4323, 0.2668, 0.4822, 0.2668, 0.4822, 0.3332, 0.4323, 0.3332, 0.4717, 0.2004, 0.4323, 0.2213, 0.4323, 0.2668, 0.4755, 0.2668, 0.4822, 0.216, 0.4822, 0.2073, 0.4753, 0.2004, 0.2829, 0.3805, 0.2829, 0.3996, 0.302, 0.3996, 0.4822, 0.3996, 0.4728, 0.3996, 0.4627, 0.3996, 0.4408, 0.3996, 0.4323, 0.3996, 0.4323, 0.3996, 0.47, 0.3996, 0.4822, 0.3996, 0.3327, 0.3996, 0.3327, 0.3996, 0.302, 0.3996, 0.4323, 0.3896, 0.3825, 0.3805, 0.3825, 0.3996, 0.4323, 0.3996, 0.3825, 0.3805, 0.3327, 0.3896, 0.3327, 0.3996, 0.3825, 0.3996, 0.4728, 0.3996, 0.4822, 0.3996, 0.4822, 0.3902, 0.4323, 0.3896, 0.4323, 0.3996, 0.4408, 0.3996, 0.4408, 0.3941, 0.4822, 0.3996, 0.47, 0.3996, 0.4822, 0.3874, 0.2829, 0.3996, 0.2829, 0.3923, 0.2902, 0.3996, 0.2829, 0.3332, 0.3327, 0.3332, 0.3327, 0.3996, 0.2902, 0.3996, 0.2829, 0.3923, 0.4408, 0.3941, 0.4408, 0.3996, 0.4627, 0.3996, 0.4822, 0.3332, 0.4822, 0.3715, 0.4822, 0.3902, 0.4822, 0.3996, 0.4822, 0.3996, 0.4822, 0.3874, 0.4822, 0.3332, 0.4666, 0.3332, 0.4822, 0.3715, 0.4822, 0.3332, 0.4822, 0.3177, 0.3175, 0.2004, 0.2829, 0.2004, 0.2829, 0.235, 0.2829, 0.2863, 0.3024, 0.2668, 0.2829, 0.2357, 0.2829, 0.2668, 0.2829, 0.3332, 0.2829, 0.2863, 0.2829, 0.2668, 0.2829, 0.2668, 0.2829, 0.3332, 0.4717, 0.2004, 0.4323, 0.2004, 0.4016, 0.2004, 0.4323, 0.2213, 0.3327, 0.2059, 0.3327, 0.2004, 0.3272, 0.2004, 0.3825, 0.2004, 0.3825, 0.2004, 0.388, 0.2004, 0.3327, 0.2059, 0.3825, 0.2059, 0.3825, 0.2004, 0.3327, 0.2004, 0.3327, 0.2059, 0.3327, 0.2668, 0.3825, 0.2668, 0.3825, 0.2059, 0.4753, 0.2004, 0.4822, 0.2073, 0.4822, 0.2004, 0.4323, 0.2004, 0.468, 0.2004, 0.4822, 0.2146, 0.4822, 0.2668, 0.4323, 0.2668, 0.4822, 0.2004, 0.4822, 0.2146, 0.468, 0.2004, 0.4323, 0.2004, 0.4717, 0.2004, 0.4753, 0.2004, 0.4822, 0.2004, 0.4822, 0.2004, 0.468, 0.2004, 0.4323, 0.2004, 0.3825, 0.2004, 0.4148, 0.2004, 0.3825, 0.215, 0.3679, 0.2004, 0.3327, 0.2004, 0.3679, 0.2004, 0.3825, 0.215, 0.3825, 0.2668, 0.3327, 0.2668, 0.4822, 0.216, 0.4755, 0.2668, 0.4822, 0.2734, 0.4822, 0.2668, 0.4822, 0.2668, 0.4822, 0.2734, 0.4822, 0.3177, 0.4822, 0.3332, 0.4822, 0.3332, 0.4822, 0.2668])
me_plane_007.materials.append(mat_material_003)
me_plane_007.update()
me_plane_008 = bpy.data.meshes.new('Plane.008')
me_plane_008.from_pydata([(-1.0, -1.0, 0.0), (1.0, -1.0, 0.0), (-1.0, 1.0, 0.0), (1.0, 1.0, 0.0), (-1.0, -1.0, 0.0), (1.0, -1.0, 0.0), (-1.0, 1.0, 0.0), (-1.0, 0.5809, 0.3887), (-0.5809, 1.0, 0.3887), (-1.0, 1.0, 5.001e-05), (1.0, 0.8074, 0.3887), (1.0, 1.0, 0.1961), (0.1253, 1.0, 0.3887), (1.0, 0.7523, 0.0), (1.0, 1.0, 0.0), (0.7523, 1.0, 0.0), (1.0, 1.0, 0.1961), (-1.0, 0.1132, 0.3887), (-1.0, -1.0, 5.001e-05), (0.1132, -1.0, 0.3887), (1.0, -1.0, 0.1912), (1.0, -0.8025, 0.3887), (0.8025, -1.0, 0.3887)], [], [(0, 2, 3, 1), (3, 2, 6, 15, 14), (16, 15, 6, 9, 8, 12, 11), (2, 0, 4, 6), (0, 1, 5, 4), (1, 3, 14, 13, 5), (6, 4, 18, 17, 7, 9), (7, 8, 9), (10, 11, 12), (13, 14, 15, 16), (17, 19, 22, 21, 10, 12, 8, 7), (17, 18, 19), (4, 5, 20, 22, 19, 18), (20, 21, 22), (5, 13, 16, 11, 10, 21, 20)])
_uv = me_plane_008.uv_layers.new(name='UVMap')
_uv.uv.foreach_set('vector', [0.2829, 0.4004, 0.2829, 0.5996, 0.4822, 0.5996, 0.4822, 0.4004, 0.4822, 0.5996, 0.2829, 0.5996, 0.2829, 0.5996, 0.4575, 0.5996, 0.4822, 0.5996, 0.4822, 0.5996, 0.4575, 0.5996, 0.2829, 0.5996, 0.2829, 0.5996, 0.3247, 0.5996, 0.395, 0.5996, 0.4822, 0.5996, 0.2829, 0.5996, 0.2829, 0.4004, 0.2829, 0.4004, 0.2829, 0.5996, 0.2829, 0.4004, 0.4822, 0.4004, 0.4822, 0.4004, 0.2829, 0.4004, 0.4822, 0.4004, 0.4822, 0.5996, 0.4822, 0.5996, 0.4822, 0.5749, 0.4822, 0.4004, 0.2829, 0.5996, 0.2829, 0.4004, 0.2829, 0.4004, 0.2829, 0.5113, 0.2829, 0.5579, 0.2829, 0.5996, 0.2829, 0.5579, 0.3247, 0.5996, 0.2829, 0.5996, 0.4822, 0.5804, 0.4822, 0.5996, 0.395, 0.5996, 0.4822, 0.5749, 0.4822, 0.5996, 0.4575, 0.5996, 0.4822, 0.5996, 0.2829, 0.5113, 0.3938, 0.4004, 0.4625, 0.4004, 0.4822, 0.4201, 0.4822, 0.5804, 0.395, 0.5996, 0.3247, 0.5996, 0.2829, 0.5579, 0.2829, 0.5113, 0.2829, 0.4004, 0.3938, 0.4004, 0.2829, 0.4004, 0.4822, 0.4004, 0.4822, 0.4004, 0.4625, 0.4004, 0.3938, 0.4004, 0.2829, 0.4004, 0.4822, 0.4004, 0.4822, 0.4201, 0.4625, 0.4004, 0.4822, 0.4004, 0.4822, 0.5749, 0.4822, 0.5996, 0.4822, 0.5996, 0.4822, 0.5804, 0.4822, 0.4201, 0.4822, 0.4004])
me_plane_008.materials.append(mat_material_008)
me_plane_008.update()
me_plane_009 = bpy.data.meshes.new('Plane.009')
me_plane_009.from_pydata([(-1.0, -1.0, 0.0), (-1.0, 1.0, 0.0), (1.0, 1.0, 0.0), (-1.0, -1.0, -0.4202), (-0.6243, -1.0, -0.7958), (-1.0, -0.6243, -0.7958), (-0.469, -1.0, 0.0), (1.0, -0.3473, 0.0), (1.0, -1.0, -0.6527), (1.0, 1.0, -0.7042), (-0.04776, 1.0, -1.069), (1.0, 0.6351, -1.069), (-1.0, 1.0, -0.4898), (-1.0, 0.4287, -0.973), (-0.4207, 1.0, -1.069), (0.8736, -1.0, -1.048), (1.0, -1.0, -0.9408), (1.0, -0.8718, -1.069)], [], [(0, 1, 2, 7, 6), (5, 4, 15, 17, 11, 10, 14, 13), (3, 4, 5), (6, 7, 8), (8, 7, 2, 9, 11, 17, 16), (9, 10, 11), (2, 1, 12, 14, 10, 9), (12, 13, 14), (1, 0, 3, 5, 13, 12), (15, 16, 17), (0, 6, 8, 16, 15, 4, 3)])
_uv = me_plane_009.uv_layers.new(name='UVMap')
_uv.uv.foreach_set('vector', [0.4829, 0.0003752, 0.4829, 0.1996, 0.6822, 0.1996, 0.6822, 0.0654, 0.5358, 0.0003752, 0.4829, 0.0378, 0.5203, 0.0003752, 0.6696, 0.0003752, 0.6822, 0.01315, 0.6822, 0.1633, 0.5778, 0.1996, 0.5406, 0.1996, 0.4829, 0.1427, 0.4829, 0.0003752, 0.5203, 0.0003752, 0.4829, 0.0378, 0.5358, 0.0003752, 0.6822, 0.0654, 0.6822, 0.0003752, 0.6822, 0.0003752, 0.6822, 0.0654, 0.6822, 0.1996, 0.6822, 0.1996, 0.6822, 0.1633, 0.6822, 0.01315, 0.6822, 0.0003752, 0.6822, 0.1996, 0.5778, 0.1996, 0.6822, 0.1633, 0.6822, 0.1996, 0.4829, 0.1996, 0.4829, 0.1996, 0.5406, 0.1996, 0.5778, 0.1996, 0.6822, 0.1996, 0.4829, 0.1996, 0.4829, 0.1427, 0.5406, 0.1996, 0.4829, 0.1996, 0.4829, 0.0003752, 0.4829, 0.0003752, 0.4829, 0.0378, 0.4829, 0.1427, 0.4829, 0.1996, 0.6696, 0.0003752, 0.6822, 0.0003752, 0.6822, 0.01315, 0.4829, 0.0003752, 0.5358, 0.0003752, 0.6822, 0.0003752, 0.6822, 0.0003752, 0.6696, 0.0003752, 0.5203, 0.0003752, 0.4829, 0.0003752])
me_plane_009.materials.append(mat_material_009)
me_plane_009.update()
me_plane_010 = bpy.data.meshes.new('Plane.010')
me_plane_010.from_pydata([(-1.0, 1.0, 0.0), (1.0, 1.0, 0.0), (-1.0, 1.0, -0.2682), (1.0, 1.0, -0.2682), (-1.0, -1.0, -0.1568), (-1.0, -0.8885, -0.2682), (-1.0, -0.9015, 0.0), (-0.9015, -1.0, 0.0), (-1.0, -1.0, -0.09848), (1.0, -1.0, -0.182), (1.0, -0.9138, -0.2682), (1.0, -1.0, -0.09149), (0.9085, -1.0, 0.0), (1.0, -0.9085, 0.0), (-0.9417, -1.0, -0.2151), (-0.9417, -0.9469, -0.2682), (-0.9197, -0.9844, -0.2527), (0.9669, -0.9469, -0.2682), (0.9669, -1.0, -0.2151), (0.9449, -0.9844, -0.2527)], [], [(11, 13, 1, 3, 10, 9), (1, 0, 2, 3), (5, 15, 17, 10, 3, 2), (4, 14, 16, 15, 5), (6, 7, 8), (0, 6, 8, 4, 5, 2), (17, 19, 18, 9, 10), (11, 12, 13), (7, 6, 0, 1, 13, 12), (14, 18, 19, 16), (16, 19, 17, 15), (8, 7, 12, 11, 9, 18, 14, 4)])
_uv = me_plane_010.uv_layers.new(name='UVMap')
_uv.uv.foreach_set('vector', [0.6822, 0.2004, 0.6822, 0.2095, 0.6822, 0.3996, 0.6822, 0.3996, 0.6822, 0.209, 0.6822, 0.2004, 0.6822, 0.3996, 0.4829, 0.3996, 0.4829, 0.3996, 0.6822, 0.3996, 0.4829, 0.2115, 0.4887, 0.2057, 0.6789, 0.2057, 0.6822, 0.209, 0.6822, 0.3996, 0.4829, 0.3996, 0.4829, 0.2004, 0.4887, 0.2004, 0.493, 0.2009, 0.4887, 0.2057, 0.4829, 0.2115, 0.4829, 0.2102, 0.4927, 0.2004, 0.4829, 0.2004, 0.4829, 0.3996, 0.4829, 0.2102, 0.4829, 0.2004, 0.4829, 0.2004, 0.4829, 0.2115, 0.4829, 0.3996, 0.6789, 0.2057, 0.6746, 0.2009, 0.6789, 0.2004, 0.6822, 0.2004, 0.6822, 0.209, 0.6822, 0.2004, 0.673, 0.2004, 0.6822, 0.2095, 0.4927, 0.2004, 0.4829, 0.2102, 0.4829, 0.3996, 0.6822, 0.3996, 0.6822, 0.2095, 0.673, 0.2004, 0.4887, 0.2004, 0.6789, 0.2004, 0.6746, 0.2009, 0.493, 0.2009, 0.493, 0.2009, 0.6746, 0.2009, 0.6789, 0.2057, 0.4887, 0.2057, 0.4829, 0.2004, 0.4927, 0.2004, 0.673, 0.2004, 0.6822, 0.2004, 0.6822, 0.2004, 0.6789, 0.2004, 0.4887, 0.2004, 0.4829, 0.2004])
me_plane_010.materials.append(mat_material_004)
me_plane_010.update()
me_plane_011 = bpy.data.meshes.new('Plane.011')
me_plane_011.from_pydata([(-1.0, 1.0, 0.0), (1.0, 1.0, 0.0), (-1.0, 1.0, -0.2682), (1.0, 1.0, -0.2682), (-1.0, -1.0, -0.1568), (-1.0, -0.8885, -0.2682), (-1.0, -0.9015, 0.0), (-0.9015, -1.0, 0.0), (-1.0, -1.0, -0.09848), (1.0, -1.0, -0.182), (1.0, -0.9138, -0.2682), (1.0, -1.0, -0.09149), (0.9085, -1.0, 0.0), (1.0, -0.9085, 0.0), (-0.9542, -1.0, -0.2025), (-0.9542, -0.9343, -0.2682), (-0.927, -0.9808, -0.249), (0.9795, -0.9343, -0.2682), (0.9795, -1.0, -0.2025), (0.9522, -0.9808, -0.249)], [], [(11, 13, 1, 3, 10, 9), (1, 0, 2, 3), (5, 15, 17, 10, 3, 2), (4, 14, 16, 15, 5), (6, 7, 8), (0, 6, 8, 4, 5, 2), (17, 19, 18, 9, 10), (11, 12, 13), (7, 6, 0, 1, 13, 12), (14, 18, 19, 16), (16, 19, 17, 15), (8, 7, 12, 11, 9, 18, 14, 4)])
_uv = me_plane_011.uv_layers.new(name='UVMap')
_uv.uv.foreach_set('vector', [0.6822, 0.4004, 0.6822, 0.4095, 0.6822, 0.5996, 0.6822, 0.5996, 0.6822, 0.409, 0.6822, 0.4004, 0.6822, 0.5996, 0.4829, 0.5996, 0.4829, 0.5996, 0.6822, 0.5996, 0.4829, 0.4115, 0.4875, 0.4069, 0.6801, 0.4069, 0.6822, 0.409, 0.6822, 0.5996, 0.4829, 0.5996, 0.4829, 0.4004, 0.4875, 0.4004, 0.4927, 0.401, 0.4875, 0.4069, 0.4829, 0.4115, 0.4829, 0.4102, 0.4927, 0.4004, 0.4829, 0.4004, 0.4829, 0.5996, 0.4829, 0.4102, 0.4829, 0.4004, 0.4829, 0.4004, 0.4829, 0.4115, 0.4829, 0.5996, 0.6801, 0.4069, 0.6748, 0.401, 0.6801, 0.4004, 0.6822, 0.4004, 0.6822, 0.409, 0.6822, 0.4004, 0.673, 0.4004, 0.6822, 0.4095, 0.4927, 0.4004, 0.4829, 0.4102, 0.4829, 0.5996, 0.6822, 0.5996, 0.6822, 0.4095, 0.673, 0.4004, 0.4875, 0.4004, 0.6801, 0.4004, 0.6748, 0.401, 0.4927, 0.401, 0.4927, 0.401, 0.6748, 0.401, 0.6801, 0.4069, 0.4875, 0.4069, 0.4829, 0.4004, 0.4927, 0.4004, 0.673, 0.4004, 0.6822, 0.4004, 0.6822, 0.4004, 0.6801, 0.4004, 0.4875, 0.4004, 0.4829, 0.4004])
me_plane_011.materials.append(mat_material_006)
me_plane_011.update()
me_plane_012 = bpy.data.meshes.new('Plane.012')
me_plane_012.from_pydata([(-1.0, 1.0, 0.0), (1.0, 1.0, 0.0), (-1.0, 1.0, -0.2682), (1.0, 1.0, -0.2682), (-1.0, -1.0, -0.1568), (-1.0, -0.8885, -0.2682), (-1.0, -0.9015, 0.0), (-0.9015, -1.0, 0.0), (-1.0, -1.0, -0.09848), (1.0, -1.0, -0.182), (1.0, -0.9138, -0.2682), (1.0, -1.0, -0.09149), (0.9085, -1.0, 0.0), (1.0, -0.9085, 0.0), (-0.9542, -1.0, -0.2025), (-0.9542, -0.9343, -0.2682), (-0.927, -0.9808, -0.249), (0.9795, -0.9343, -0.2682), (0.9795, -1.0, -0.2025), (0.9522, -0.9808, -0.249), (1.0, -0.9138, -0.2682)], [(10, 20)], [(11, 13, 1, 3, 10, 9), (1, 0, 2, 3), (5, 15, 17, 10, 3, 2), (4, 14, 16, 15, 5), (6, 7, 8), (0, 6, 8, 4, 5, 2), (17, 19, 18, 9, 10), (11, 12, 13), (7, 6, 0, 1, 13, 12), (14, 18, 19, 16), (16, 19, 17, 15), (8, 7, 12, 11, 9, 18, 14, 4)])
_uv = me_plane_012.uv_layers.new(name='UVMap')
_uv.uv.foreach_set('vector', [0.1996, 0.5654, 0.1996, 0.5746, 0.1996, 0.7647, 0.1996, 0.7647, 0.1996, 0.574, 0.1996, 0.5654, 0.1996, 0.7647, 0.0003752, 0.7647, 0.0003752, 0.7647, 0.1996, 0.7647, 0.0003752, 0.5765, 0.004933, 0.572, 0.1976, 0.572, 0.1996, 0.574, 0.1996, 0.7647, 0.0003752, 0.7647, 0.0003752, 0.5654, 0.004933, 0.5654, 0.0102, 0.5661, 0.004933, 0.572, 0.0003752, 0.5765, 0.0003752, 0.5753, 0.01019, 0.5654, 0.0003752, 0.5654, 0.0003752, 0.7647, 0.0003752, 0.5753, 0.0003752, 0.5654, 0.0003752, 0.5654, 0.0003752, 0.5765, 0.0003752, 0.7647, 0.1976, 0.572, 0.1923, 0.5661, 0.1976, 0.5654, 0.1996, 0.5654, 0.1996, 0.574, 0.1996, 0.5654, 0.1905, 0.5654, 0.1996, 0.5746, 0.01019, 0.5654, 0.0003752, 0.5753, 0.0003752, 0.7647, 0.1996, 0.7647, 0.1996, 0.5746, 0.1905, 0.5654, 0.004933, 0.5654, 0.1976, 0.5654, 0.1923, 0.5661, 0.0102, 0.5661, 0.0102, 0.5661, 0.1923, 0.5661, 0.1976, 0.572, 0.004933, 0.572, 0.0003752, 0.5654, 0.01019, 0.5654, 0.1905, 0.5654, 0.1996, 0.5654, 0.1996, 0.5654, 0.1976, 0.5654, 0.004933, 0.5654, 0.0003752, 0.5654])
me_plane_012.materials.append(mat_material_007)
me_plane_012.update()
me_plane_014 = bpy.data.meshes.new('Plane.014')
me_plane_014.from_pydata([(-1.0, 1.0, 0.0), (1.0, 1.0, 0.0), (-1.0, 1.0, -0.3496), (1.0, 1.0, -0.3496), (-1.0, -1.0, -0.1554), (-1.0, -0.9431, -0.2927), (1.0, -1.0, -0.1554), (1.0, -0.5387, -0.3496), (0.7329, -0.8058, -0.3496), (1.0, -0.9431, -0.2927), (1.0, -0.9431, -0.2927), (0.8631, -0.9431, -0.2927), (1.0, -0.9955, -0.1662), (0.833, -1.0, 0.0), (1.0, -0.833, 0.0), (1.0, -1.0, -0.1553), (-0.9194, -1.0, 0.0), (-1.0, -1.0, -0.08063), (-1.0, -0.9194, 0.0), (-0.6683, -0.8058, -0.3496), (-1.0, 0.04337, -0.3496), (-1.0, -0.8889, -0.3152)], [], [(15, 14, 1, 3, 7, 9, 10, 12, 6), (1, 0, 2, 3), (5, 11, 10, 9, 8, 19, 21), (17, 16, 13, 15, 6, 4), (7, 8, 9), (10, 11, 12), (4, 6, 12, 11, 5), (13, 14, 15), (16, 18, 0, 1, 14, 13), (16, 17, 18), (20, 19, 8, 7, 3, 2), (19, 20, 21), (0, 18, 17, 4, 5, 21, 20, 2)])
_uv = me_plane_014.uv_layers.new(name='UVMap')
_uv.uv.foreach_set('vector', [0.4822, 0.6004, 0.4822, 0.617, 0.4822, 0.7996, 0.4822, 0.7996, 0.4822, 0.6463, 0.4822, 0.6023, 0.4822, 0.6023, 0.4822, 0.6005, 0.4822, 0.6004, 0.4822, 0.7996, 0.2829, 0.7996, 0.2829, 0.7996, 0.4822, 0.7996, 0.2829, 0.6023, 0.4685, 0.6023, 0.4822, 0.6023, 0.4822, 0.6023, 0.4555, 0.6197, 0.316, 0.6197, 0.2829, 0.6092, 0.2829, 0.6004, 0.2909, 0.6004, 0.4655, 0.6004, 0.4822, 0.6004, 0.4822, 0.6004, 0.2829, 0.6004, 0.4822, 0.6463, 0.4555, 0.6197, 0.4822, 0.6023, 0.4822, 0.6023, 0.4685, 0.6023, 0.4822, 0.6005, 0.2829, 0.6004, 0.4822, 0.6004, 0.4822, 0.6005, 0.4685, 0.6023, 0.2829, 0.6023, 0.4655, 0.6004, 0.4822, 0.617, 0.4822, 0.6004, 0.2909, 0.6004, 0.2829, 0.6084, 0.2829, 0.7996, 0.4822, 0.7996, 0.4822, 0.617, 0.4655, 0.6004, 0.2909, 0.6004, 0.2829, 0.6004, 0.2829, 0.6084, 0.2829, 0.7043, 0.316, 0.6197, 0.4555, 0.6197, 0.4822, 0.6463, 0.4822, 0.7996, 0.2829, 0.7996, 0.316, 0.6197, 0.2829, 0.7043, 0.2829, 0.6092, 0.2829, 0.7996, 0.2829, 0.6084, 0.2829, 0.6004, 0.2829, 0.6004, 0.2829, 0.6023, 0.2829, 0.6092, 0.2829, 0.7043, 0.2829, 0.7996])
me_plane_014.materials.append(mat_material_011)
me_plane_014.update()
me_plane_015 = bpy.data.meshes.new('Plane.015')
me_plane_015.from_pydata([(0.9289, -0.9289, -0.3393), (-0.9289, 0.9289, -0.1791), (-0.7622, 0.9289, -0.01252), (-0.9289, 0.7622, -0.01252), (-0.9289, 0.8398, -0.3393), (-0.8398, 0.9289, -0.3393), (-0.9289, 0.9289, -0.2503), (0.7234, 0.9289, -0.01252), (0.9289, 0.2945, -0.01252), (0.9289, 0.7763, -0.3393), (0.7763, 0.9289, -0.3393), (0.7763, 0.9289, -0.06544), (0.9289, 0.7763, -0.1686), (-0.8232, -0.9289, -0.01252), (-0.9289, -0.8232, -0.01252), (-0.9289, -0.8232, -0.3393), (-0.8232, -0.9289, -0.3393), (0.7762, -0.9289, -0.01252), (0.9289, -0.7762, -0.01252), (0.9289, -0.9289, -0.1651)], [], [(1, 3, 14, 15, 4, 6), (13, 14, 3, 2, 7, 8, 18, 17), (7, 11, 12, 8), (1, 2, 3), (11, 7, 2, 1, 6, 5, 10), (4, 5, 6), (15, 16, 0, 9, 10, 5, 4), (19, 18, 8, 12, 9, 0), (11, 10, 9, 12), (15, 14, 13, 16), (17, 18, 19), (13, 17, 19, 0, 16)])
_uv = me_plane_015.uv_layers.new(name='UVMap')
_uv.uv.foreach_set('vector', [0.4829, 0.7996, 0.4829, 0.7818, 0.4829, 0.6117, 0.4829, 0.6117, 0.4829, 0.7901, 0.4829, 0.7996, 0.4942, 0.6004, 0.4829, 0.6117, 0.4829, 0.7818, 0.5008, 0.7996, 0.6601, 0.7996, 0.6822, 0.7316, 0.6822, 0.6167, 0.6658, 0.6004, 0.6601, 0.7996, 0.6658, 0.7996, 0.6822, 0.7833, 0.6822, 0.7316, 0.4829, 0.7996, 0.5008, 0.7996, 0.4829, 0.7818, 0.6658, 0.7996, 0.6601, 0.7996, 0.5008, 0.7996, 0.4829, 0.7996, 0.4829, 0.7996, 0.4925, 0.7996, 0.6658, 0.7996, 0.4829, 0.7901, 0.4925, 0.7996, 0.4829, 0.7996, 0.4829, 0.6117, 0.4942, 0.6004, 0.6822, 0.6004, 0.6822, 0.7833, 0.6658, 0.7996, 0.4925, 0.7996, 0.4829, 0.7901, 0.6822, 0.6004, 0.6822, 0.6167, 0.6822, 0.7316, 0.6822, 0.7833, 0.6822, 0.7833, 0.6822, 0.6004, 0.6658, 0.7996, 0.6658, 0.7996, 0.6822, 0.7833, 0.6822, 0.7833, 0.4829, 0.6117, 0.4829, 0.6117, 0.4942, 0.6004, 0.4942, 0.6004, 0.6658, 0.6004, 0.6822, 0.6167, 0.6822, 0.6004, 0.4942, 0.6004, 0.6658, 0.6004, 0.6822, 0.6004, 0.6822, 0.6004, 0.4942, 0.6004])
me_plane_015.materials.append(mat_material_014)
me_plane_015.update()
me_plane_016 = bpy.data.meshes.new('Plane.016')
me_plane_016.from_pydata([(-1.0, -1.0, 0.0), (1.0, -1.0, 0.0), (-1.0, 1.0, 0.0), (1.0, 1.0, 0.0), (1.0, -1.0, 0.4023), (-1.0, 0.9523, 0.4023), (-1.0, 1.0, 0.3546), (1.0, 0.9523, 0.4023), (-1.0, -0.7061, 0.4023), (-1.0, -1.0, 0.1084), (-0.7061, -1.0, 0.4023), (1.0, 1.0, 0.1688), (0.8142, 1.0, 0.3546), (1.0, 0.9524, 0.4023)], [], [(0, 2, 3, 1), (1, 3, 11, 13, 7, 4), (2, 0, 9, 8, 5, 6), (0, 1, 4, 10, 9), (3, 2, 6, 12, 11), (8, 9, 10), (8, 10, 4, 7, 5), (11, 12, 13), (13, 12, 6, 5, 7)])
_uv = me_plane_016.uv_layers.new(name='UVMap')
_uv.uv.foreach_set('vector', [0.6829, 0.0003752, 0.6829, 0.1996, 0.8822, 0.1996, 0.8822, 0.0003752, 0.8822, 0.0003752, 0.8822, 0.1996, 0.8822, 0.1996, 0.8822, 0.1949, 0.8822, 0.1949, 0.8822, 0.0003752, 0.6829, 0.1996, 0.6829, 0.0003752, 0.6829, 0.0003752, 0.6829, 0.02965, 0.6829, 0.1949, 0.6829, 0.1996, 0.6829, 0.0003752, 0.8822, 0.0003752, 0.8822, 0.0003752, 0.7122, 0.0003752, 0.6829, 0.0003752, 0.8822, 0.1996, 0.6829, 0.1996, 0.6829, 0.1996, 0.8636, 0.1996, 0.8822, 0.1996, 0.6829, 0.02965, 0.6829, 0.0003752, 0.7122, 0.0003752, 0.6829, 0.02965, 0.7122, 0.0003752, 0.8822, 0.0003752, 0.8822, 0.1949, 0.6829, 0.1949, 0.8822, 0.1996, 0.8636, 0.1996, 0.8822, 0.1949, 0.8822, 0.1949, 0.8636, 0.1996, 0.6829, 0.1996, 0.6829, 0.1949, 0.8822, 0.1949])
me_plane_016.materials.append(mat_material_013)
me_plane_016.update()
me_plane_017 = bpy.data.meshes.new('Plane.017')
me_plane_017.from_pydata([(-1.0, -1.0, 0.0), (1.0, -1.0, 0.0), (-1.0, 1.0, 0.0), (-1.0, -1.0, 0.4023), (1.0, -1.0, 0.4023), (-1.0, 0.8581, 0.4023), (-1.0, 1.0, 0.2604), (1.0, 1.0, 0.2604), (1.0, 0.8581, 0.4023), (1.0, 0.753, 0.0), (0.753, 1.0, 0.0), (1.0, 1.0, 0.247)], [], [(11, 10, 2, 6, 7), (0, 1, 4, 3), (3, 4, 8, 5), (0, 2, 10, 9, 1), (7, 6, 5, 8), (2, 0, 3, 5, 6), (9, 10, 11), (1, 9, 11, 7, 8, 4)])
_uv = me_plane_017.uv_layers.new(name='UVMap')
_uv.uv.foreach_set('vector', [0.8822, 0.3996, 0.8575, 0.3996, 0.6829, 0.3996, 0.6829, 0.3996, 0.8822, 0.3996, 0.6829, 0.2004, 0.8822, 0.2004, 0.8822, 0.2004, 0.6829, 0.2004, 0.6829, 0.2004, 0.8822, 0.2004, 0.8822, 0.3855, 0.6829, 0.3855, 0.6829, 0.2004, 0.6829, 0.3996, 0.8575, 0.3996, 0.8822, 0.375, 0.8822, 0.2004, 0.8822, 0.3996, 0.6829, 0.3996, 0.6829, 0.3855, 0.8822, 0.3855, 0.6829, 0.3996, 0.6829, 0.2004, 0.6829, 0.2004, 0.6829, 0.3855, 0.6829, 0.3996, 0.8822, 0.375, 0.8575, 0.3996, 0.8822, 0.3996, 0.8822, 0.2004, 0.8822, 0.375, 0.8822, 0.3996, 0.8822, 0.3996, 0.8822, 0.3855, 0.8822, 0.2004])
me_plane_017.materials.append(mat_material_012)
me_plane_017.update()
me_plane_018 = bpy.data.meshes.new('Plane.018')
me_plane_018.from_pydata([(-1.0, -1.0, 0.0), (1.0, 1.0, 0.04077), (0.6385, 1.0, 0.4023), (1.0, -1.0, 0.3232), (0.9209, -1.0, 0.4023), (0.9209, 0.7176, 0.4023), (1.0, 0.7176, 0.3232), (0.9784, -1.0, 0.0), (1.0, -1.0, 0.02161), (1.0, 1.0, 0.02161), (0.9784, 1.0, 0.0), (-1.0, 0.7482, 0.0), (-1.0, 1.0, 0.2518), (-0.5202, 1.0, 0.0), (-1.0, 0.9294, 0.4023), (-0.9294, 1.0, 0.4023), (-1.0, 1.0, 0.3317), (-1.0, -1.0, 5.001e-05), (-0.5958, -1.0, 0.4023), (-1.0, -0.5958, 0.4023)], [], [(8, 9, 1, 6, 3), (0, 11, 13, 10, 7), (1, 2, 5, 6), (5, 4, 3, 6), (9, 10, 13, 12, 16, 15, 2, 1), (7, 10, 9, 8), (19, 18, 4, 5, 2, 15, 14), (11, 12, 13), (14, 15, 16), (0, 7, 8, 3, 4, 18, 17), (17, 18, 19), (12, 11, 0, 17, 19, 14, 16)])
_uv = me_plane_018.uv_layers.new(name='UVMap')
_uv.uv.foreach_set('vector', [0.8822, 0.4004, 0.8822, 0.5996, 0.8822, 0.5996, 0.8822, 0.5715, 0.8822, 0.4004, 0.6829, 0.4004, 0.6829, 0.5745, 0.7307, 0.5996, 0.88, 0.5996, 0.88, 0.4004, 0.8822, 0.5996, 0.8461, 0.5996, 0.8743, 0.5715, 0.8822, 0.5715, 0.8743, 0.5715, 0.8743, 0.4004, 0.8822, 0.4004, 0.8822, 0.5715, 0.8822, 0.5996, 0.88, 0.5996, 0.7307, 0.5996, 0.6829, 0.5996, 0.6829, 0.5996, 0.6899, 0.5996, 0.8461, 0.5996, 0.8822, 0.5996, 0.88, 0.4004, 0.88, 0.5996, 0.8822, 0.5996, 0.8822, 0.4004, 0.6829, 0.4406, 0.7232, 0.4004, 0.8743, 0.4004, 0.8743, 0.5715, 0.8461, 0.5996, 0.6899, 0.5996, 0.6829, 0.5926, 0.6829, 0.5745, 0.6829, 0.5996, 0.7307, 0.5996, 0.6829, 0.5926, 0.6899, 0.5996, 0.6829, 0.5996, 0.6829, 0.4004, 0.88, 0.4004, 0.8822, 0.4004, 0.8822, 0.4004, 0.8743, 0.4004, 0.7232, 0.4004, 0.6829, 0.4004, 0.6829, 0.4004, 0.7232, 0.4004, 0.6829, 0.4406, 0.6829, 0.5996, 0.6829, 0.5745, 0.6829, 0.4004, 0.6829, 0.4004, 0.6829, 0.4406, 0.6829, 0.5926, 0.6829, 0.5996])
me_plane_018.materials.append(mat_material_016)
me_plane_018.update()
me_plane_019 = bpy.data.meshes.new('Plane.019')
me_plane_019.from_pydata([(-1.0, 1.0, 0.0), (-1.0, 1.0, 0.4023), (1.0, -0.9012, 0.0988), (0.9012, -1.0, 0.0), (1.0, 0.9012, 0.0988), (0.9012, 1.0, 0.0), (1.0, -0.9012, 0.3035), (0.7642, -1.0, 0.4023), (1.0, 0.9012, 0.3035), (0.9012, 1.0, 0.4023), (-1.0, -0.8011, 0.4023), (-1.0, -1.0, 0.2034), (-0.8011, -1.0, 0.4023), (-1.0, -0.9347, 0.0), (-0.9347, -1.0, 0.0), (-1.0, -1.0, 0.06533)], [], [(2, 4, 8, 6), (15, 14, 3, 7, 12, 11), (5, 0, 1, 9), (14, 13, 0, 5, 3), (3, 5, 4, 2), (6, 8, 9, 7), (2, 6, 7, 3), (5, 9, 8, 4), (10, 11, 12), (10, 12, 7, 9, 1), (13, 14, 15), (0, 13, 15, 11, 10, 1)])
_uv = me_plane_019.uv_layers.new(name='UVMap')
_uv.uv.foreach_set('vector', [0.6927, 0.6004, 0.8723, 0.6004, 0.8723, 0.6004, 0.6927, 0.6004, 0.6829, 0.7996, 0.6829, 0.7931, 0.6829, 0.6102, 0.6829, 0.6239, 0.6829, 0.7798, 0.6829, 0.7996, 0.8822, 0.6102, 0.8822, 0.7996, 0.8822, 0.7996, 0.8822, 0.6102, 0.6829, 0.7931, 0.6894, 0.7996, 0.8822, 0.7996, 0.8822, 0.6102, 0.6829, 0.6102, 0.6829, 0.6102, 0.8822, 0.6102, 0.8723, 0.6004, 0.6927, 0.6004, 0.6927, 0.6004, 0.8723, 0.6004, 0.8822, 0.6102, 0.6829, 0.6239, 0.6927, 0.6004, 0.6927, 0.6004, 0.6829, 0.6239, 0.6829, 0.6102, 0.8822, 0.6102, 0.8822, 0.6102, 0.8723, 0.6004, 0.8723, 0.6004, 0.7027, 0.7996, 0.6829, 0.7996, 0.6829, 0.7798, 0.7027, 0.7996, 0.6829, 0.7798, 0.6829, 0.6239, 0.8822, 0.6102, 0.8822, 0.7996, 0.6894, 0.7996, 0.6829, 0.7931, 0.6829, 0.7996, 0.8822, 0.7996, 0.6894, 0.7996, 0.6829, 0.7996, 0.6829, 0.7996, 0.7027, 0.7996, 0.8822, 0.7996])
me_plane_019.materials.append(mat_material_017)
me_plane_019.update()
me_plane_020 = bpy.data.meshes.new('Plane.020')
me_plane_020.from_pydata([(-1.0, -1.0, 0.0), (1.0, -1.0, 0.0), (-1.0, 1.0, 0.0), (1.0, 1.0, 0.0)], [], [(0, 1, 3, 2)])
_uv = me_plane_020.uv_layers.new(name='UVMap')
_uv.uv.foreach_set('vector', [0.0003752, 0.2822, 0.0003752, 0.0003752, 0.2822, 0.0003752, 0.2822, 0.2822])
me_plane_020.materials.append(mat_material_005)
me_plane_020.update()
me_plane_021 = bpy.data.meshes.new('Plane.021')
me_plane_021.from_pydata([(-1.0, -1.0, 0.0), (1.0, -1.0, 0.0), (-1.0, 1.0, 0.0), (0.1059, -1.0, 0.4023), (1.0, -0.4842, 0.4023), (0.8907, -0.6521, 0.4023), (1.0, -0.6882, 0.3178), (0.8072, -1.0, 0.09149), (1.0, -1.0, 5e-05), (1.0, -0.8508, 0.1552), (1.0, 0.8556, 0.4023), (1.0, 1.0, 0.2579), (0.8556, 1.0, 0.4023), (1.0, 0.8976, 0.0), (0.8976, 1.0, 0.0), (1.0, 1.0, 0.1024), (-0.8529, -1.0, 0.4023), (-1.0, -1.0, 0.2552), (-1.0, 1.0, 0.2552), (-0.8529, 1.0, 0.4023)], [], [(0, 1, 8, 7, 3, 16, 17), (0, 2, 14, 13, 1), (4, 5, 6), (15, 14, 2, 18, 19, 12, 11), (7, 8, 9), (7, 9, 6, 5, 3), (10, 11, 12), (2, 0, 17, 18), (13, 14, 15), (1, 13, 15, 11, 10, 4, 6, 9, 8), (18, 17, 16, 19), (16, 3, 5, 4, 10, 12, 19)])
_uv = me_plane_021.uv_layers.new(name='UVMap')
_uv.uv.foreach_set('vector', [0.0003752, 0.7654, 0.1996, 0.7654, 0.1996, 0.7654, 0.1804, 0.7654, 0.1106, 0.7654, 0.01503, 0.7654, 0.0003752, 0.7654, 0.0003752, 0.7654, 0.0003752, 0.9647, 0.1894, 0.9647, 0.1996, 0.9545, 0.1996, 0.7654, 0.1996, 0.8168, 0.1887, 0.8001, 0.1996, 0.7965, 0.1996, 0.9647, 0.1894, 0.9647, 0.0003752, 0.9647, 0.0003752, 0.9647, 0.01503, 0.9647, 0.1852, 0.9647, 0.1996, 0.9647, 0.1804, 0.7654, 0.1996, 0.7654, 0.1996, 0.7803, 0.1804, 0.7654, 0.1996, 0.7803, 0.1996, 0.7965, 0.1887, 0.8001, 0.1106, 0.7654, 0.1996, 0.9503, 0.1996, 0.9647, 0.1852, 0.9647, 0.0003752, 0.9647, 0.0003752, 0.7654, 0.0003752, 0.7654, 0.0003752, 0.9647, 0.1996, 0.9545, 0.1894, 0.9647, 0.1996, 0.9647, 0.1996, 0.7654, 0.1996, 0.9545, 0.1996, 0.9647, 0.1996, 0.9647, 0.1996, 0.9503, 0.1996, 0.8168, 0.1996, 0.7965, 0.1996, 0.7803, 0.1996, 0.7654, 0.0003752, 0.9647, 0.0003752, 0.7654, 0.01503, 0.7654, 0.01503, 0.9647, 0.01503, 0.7654, 0.1106, 0.7654, 0.1887, 0.8001, 0.1996, 0.8168, 0.1996, 0.9503, 0.1852, 0.9647, 0.01503, 0.9647])
me_plane_021.materials.append(mat_material_015)
me_plane_021.update()
me_plane_022 = bpy.data.meshes.new('Plane.022')
me_plane_022.from_pydata([(1.0, -1.0, 0.0), (1.0, 1.0, 0.0), (1.0, -1.0, 0.4023), (1.0, -1.0, 0.0), (1.0, 1.0, 0.0), (1.0, -1.0, 0.4023), (-1.0, 1.0, 0.1042), (-0.8958, 1.0, 0.0), (-1.0, 0.8958, 0.0), (-1.0, 0.8466, 0.4023), (0.04739, 1.0, 0.4023), (-1.0, 1.0, 0.2489), (-0.7994, -1.0, 0.0), (-1.0, -0.7994, 0.0), (-1.0, -0.7994, 0.4023), (-0.7994, -1.0, 0.4023), (1.0, 0.7088, 0.4023), (1.0, 1.0, 0.1111), (0.7088, 1.0, 0.4023), (-1.0, 1.0, 0.1871), (-0.7848, 1.0, 0.4023), (-1.0, 0.7848, 0.4023), (-1.0, 0.6947, 0.0), (-0.6947, 1.0, 0.0), (-1.0, 1.0, 0.187), (0.385, 1.0, 0.4023), (1.0, 1.0, 5.001e-05), (1.0, 0.385, 0.4023), (-0.6643, -1.0, 0.4023), (-1.0, -1.0, 0.06662), (-1.0, -0.6643, 0.4023), (-0.5201, -1.0, 0.0), (-1.0, -0.5201, 0.0), (-1.0, -1.0, 0.06657)], [], [(1, 26, 25, 20, 19, 24, 23), (0, 2, 27, 26, 1), (6, 8, 13, 14, 9, 11), (4, 7, 6, 11, 10, 18, 17), (12, 3, 5, 15), (6, 7, 8), (9, 10, 11), (3, 4, 17, 16, 5), (14, 13, 12, 15), (12, 13, 8, 7, 4, 3), (16, 17, 18), (14, 15, 5, 16, 18, 10, 9), (19, 20, 21), (22, 24, 19, 21, 30, 29, 33, 32), (22, 23, 24), (25, 26, 27), (32, 31, 0, 1, 23, 22), (28, 29, 30), (28, 30, 21, 20, 25, 27, 2), (31, 32, 33), (31, 33, 29, 28, 2, 0)])
_uv = me_plane_022.uv_layers.new(name='UVMap')
_uv.uv.foreach_set('vector', [0.4822, 0.9996, 0.4822, 0.9996, 0.4209, 0.9996, 0.3044, 0.9996, 0.2829, 0.9996, 0.2829, 0.9996, 0.3133, 0.9996, 0.4822, 0.8004, 0.4822, 0.8004, 0.4822, 0.9384, 0.4822, 0.9996, 0.4822, 0.9996, 0.6822, 0.9996, 0.6718, 0.9996, 0.5029, 0.9996, 0.5029, 0.9996, 0.6669, 0.9996, 0.6822, 0.9996, 0.6822, 0.8004, 0.6822, 0.9892, 0.6822, 0.9996, 0.6822, 0.9996, 0.6822, 0.8953, 0.6822, 0.8294, 0.6822, 0.8004, 0.4829, 0.9796, 0.4829, 0.8004, 0.4829, 0.8004, 0.4829, 0.9796, 0.6822, 0.9996, 0.6822, 0.9892, 0.6718, 0.9996, 0.6669, 0.9996, 0.6822, 0.8953, 0.6822, 0.9996, 0.4829, 0.8004, 0.6822, 0.8004, 0.6822, 0.8004, 0.6532, 0.8004, 0.4829, 0.8004, 0.5029, 0.9996, 0.5029, 0.9996, 0.4829, 0.9796, 0.4829, 0.9796, 0.4829, 0.9796, 0.5029, 0.9996, 0.6718, 0.9996, 0.6822, 0.9892, 0.6822, 0.8004, 0.4829, 0.8004, 0.6532, 0.8004, 0.6822, 0.8004, 0.6822, 0.8294, 0.5029, 0.9996, 0.4829, 0.9796, 0.4829, 0.8004, 0.6532, 0.8004, 0.6822, 0.8294, 0.6822, 0.8953, 0.6669, 0.9996, 0.2829, 0.9996, 0.3044, 0.9996, 0.2829, 0.9782, 0.2829, 0.9692, 0.2829, 0.9996, 0.2829, 0.9996, 0.2829, 0.9782, 0.2829, 0.8338, 0.2829, 0.8004, 0.2829, 0.8004, 0.2829, 0.8482, 0.2829, 0.9692, 0.3133, 0.9996, 0.2829, 0.9996, 0.4209, 0.9996, 0.4822, 0.9996, 0.4822, 0.9384, 0.2829, 0.8482, 0.3307, 0.8004, 0.4822, 0.8004, 0.4822, 0.9996, 0.3133, 0.9996, 0.2829, 0.9692, 0.3163, 0.8004, 0.2829, 0.8004, 0.2829, 0.8338, 0.3163, 0.8004, 0.2829, 0.8338, 0.2829, 0.9782, 0.3044, 0.9996, 0.4209, 0.9996, 0.4822, 0.9384, 0.4822, 0.8004, 0.3307, 0.8004, 0.2829, 0.8482, 0.2829, 0.8004, 0.3307, 0.8004, 0.2829, 0.8004, 0.2829, 0.8004, 0.3163, 0.8004, 0.4822, 0.8004, 0.4822, 0.8004])
me_plane_022.materials.append(mat_material_010)
me_plane_022.update()
me_plane = bpy.data.meshes.new('Plane')
me_plane.from_pydata([(-1.0, -1.0, 0.0), (1.0, -1.0, 0.0), (-1.0, 1.0, 0.0), (1.0, 1.0, 0.0)], [], [(0, 1, 3, 2)])
_uv = me_plane.uv_layers.new(name='UVMap')
_uv.uv.foreach_set('vector', [0.0003752, 0.5647, 0.0003752, 0.2829, 0.2822, 0.2829, 0.2822, 0.5647])
me_plane.materials.append(mat_material_018)
me_plane.update()

# ---- objects
ob_light = bpy.data.objects.new('Light', light_light)
ob_camera = bpy.data.objects.new('Camera', cam_camera)
ob_plane = bpy.data.objects.new('Plane', me_plane_001)
ob_plane_001 = bpy.data.objects.new('Plane.001', me_plane_002)
ob_plane_002 = bpy.data.objects.new('Plane.002', me_plane_003)
ob_empty = bpy.data.objects.new('Empty', None)
ob_plane_004 = bpy.data.objects.new('Plane.004', me_plane_007)
ob_plane_005 = bpy.data.objects.new('Plane.005', me_plane_008)
ob_plane_006 = bpy.data.objects.new('Plane.006', me_plane_009)
ob_plane_007 = bpy.data.objects.new('Plane.007', me_plane_010)
ob_plane_008 = bpy.data.objects.new('Plane.008', me_plane_011)
ob_plane_009 = bpy.data.objects.new('Plane.009', me_plane_012)
ob_plane_010 = bpy.data.objects.new('Plane.010', me_plane_014)
ob_plane_011 = bpy.data.objects.new('Plane.011', me_plane_015)
ob_plane_012 = bpy.data.objects.new('Plane.012', me_plane_016)
ob_plane_013 = bpy.data.objects.new('Plane.013', me_plane_017)
ob_plane_014 = bpy.data.objects.new('Plane.014', me_plane_018)
ob_plane_015 = bpy.data.objects.new('Plane.015', me_plane_019)
ob_plane_016 = bpy.data.objects.new('Plane.016', me_plane_020)
ob_plane_017 = bpy.data.objects.new('Plane.017', me_plane_021)
ob_plane_018 = bpy.data.objects.new('Plane.018', me_plane_022)
ob_point = bpy.data.objects.new('Point', light_point)
ob_plane_003 = bpy.data.objects.new('Plane.003', me_plane)

# ---- transforms, parenting, visibility, modifiers, constraints
ob_light.location = (0.00409, -0.9672, 1.389)
ob_light.rotation_euler = (0.6503, 0.05522, 1.866)
ob_light.lock_rotations_4d = False
ob_light.empty_display_type = 'ARROWS'
ob_light.color = (0.0, 0.0, 0.0, 0.0)
ob_light.lineart.crease_threshold = 0.0
ob_camera.location = (0.7756, 13.45, 4.958)
ob_camera.rotation_euler = (1.109, -0.0, 3.097)
ob_camera.lock_rotations_4d = False
ob_camera.empty_display_type = 'ARROWS'
ob_camera.color = (0.0, 0.0, 0.0, 0.0)
ob_camera.display_type = 'WIRE'
ob_camera.lineart.crease_threshold = 0.0
ob_plane.location = (0.0, 0.0, 1.012)
ob_plane.rotation_euler = (1.565, -0.0, 0.0)
_m = ob_plane.modifiers.new('Bevel', 'BEVEL')
_m.width = 0.024
_m.width_pct = 0.024
_m.segments = 2
_m.limit_method = 'NONE'
_m.harden_normals = True
_m = ob_plane.modifiers.new('Lattice', 'LATTICE')
ob_plane_001.location = (0.0, 0.0, 1.012)
ob_plane_001.rotation_euler = (1.565, -0.0, 0.0)
_m = ob_plane_001.modifiers.new('Bevel', 'BEVEL')
_m.width = 0.024
_m.width_pct = 0.024
_m.segments = 2
_m.limit_method = 'NONE'
_m.harden_normals = True
ob_plane_002.location = (0.0, 0.0, 0.0)
ob_plane_002.scale = (2.08, 1.0, 1.0)
_m = ob_plane_002.modifiers.new('Bevel', 'BEVEL')
_m.width = 0.024
_m.width_pct = 0.024
_m.segments = 2
_m.limit_method = 'NONE'
_m.harden_normals = True
ob_empty.location = (0.0, 0.0, 1.417)
ob_empty.scale = (0.7794, 1.0, 1.0)
ob_plane_004.location = (0.0, 0.0, -0.4121)
ob_plane_004.scale = (2.837, 1.923, 1.0)
ob_plane_005.location = (-1.311, 0.4823, 0.01474)
ob_plane_005.scale = (0.2095, 0.2095, 0.2095)
ob_plane_006.location = (-1.606, 0.05907, 0.02164)
ob_plane_006.scale = (-0.1429, -0.1429, -0.1429)
ob_plane_007.location = (0.7793, -0.1092, 0.01689)
ob_plane_007.scale = (-0.3347, -0.2305, -0.1921)
ob_plane_008.location = (0.08975, 0.1323, 0.003882)
ob_plane_008.scale = (-0.3475, -0.2305, -0.1921)
ob_plane_009.location = (-0.779, -0.03726, -0.01545)
ob_plane_009.scale = (-0.5004, -0.2305, -0.1921)
ob_plane_010.location = (-1.499, 1.217, -0.4101)
ob_plane_010.scale = (-0.3082, -0.2389, -0.3082)
ob_plane_011.location = (2.231, 0.0, -0.1187)
ob_plane_011.rotation_euler = (0.0, 1.224, 0.0)
ob_plane_011.scale = (0.3257, 0.2378, 0.2971)
ob_plane_012.location = (1.877, 1.048, -0.4168)
ob_plane_012.scale = (-0.3627, 0.1932, 0.1932)
ob_plane_013.location = (1.154, 0.979, -0.4138)
ob_plane_013.scale = (-0.3627, 0.1932, 0.1932)
ob_plane_014.location = (2.85, 1.819, -0.8971)
ob_plane_014.rotation_euler = (0.0, -0.0, -0.8859)
ob_plane_014.scale = (-0.4637, 0.2699, 0.1932)
ob_plane_015.location = (-1.226, 2.748, -0.8967)
ob_plane_015.rotation_euler = (0.0, -0.0, -2.904)
ob_plane_015.scale = (-0.4637, 0.2699, 0.1932)
ob_plane_016.location = (0.0, 0.0, -0.9121)
ob_plane_016.scale = (6.581, 6.581, 6.581)
ob_plane_017.location = (-1.413, 2.729, -0.7685)
ob_plane_017.rotation_euler = (0.1621, -0.1826, -2.061)
ob_plane_017.scale = (-0.4637, 0.2699, 0.1932)
ob_plane_018.location = (-2.952, 0.3566, -0.54)
ob_plane_018.rotation_euler = (0.06794, -0.9302, 0.3596)
ob_plane_018.scale = (-0.4637, 0.2699, 0.1932)
ob_point.location = (0.2053, 7.818, 2.25)
ob_plane_003.location = (0.0, -0.2799, 1.387)
ob_plane_003.rotation_euler = (-2.062, 1.555, -0.4938)
ob_plane_003.scale = (1.376, 1.0, 1.0)

# ---- collection membership
col_collection.objects.link(ob_light)
col_collection.objects.link(ob_camera)
col_collection.objects.link(ob_plane)
col_collection.objects.link(ob_plane_001)
col_collection.objects.link(ob_plane_002)
col_collection.objects.link(ob_empty)
col_collection.objects.link(ob_plane_004)
col_collection.objects.link(ob_plane_005)
col_collection.objects.link(ob_plane_006)
col_collection.objects.link(ob_plane_007)
col_collection.objects.link(ob_plane_008)
col_collection.objects.link(ob_plane_009)
col_collection.objects.link(ob_plane_010)
col_collection.objects.link(ob_plane_011)
col_collection.objects.link(ob_plane_012)
col_collection.objects.link(ob_plane_013)
col_collection.objects.link(ob_plane_014)
col_collection.objects.link(ob_plane_015)
col_collection.objects.link(ob_plane_016)
col_collection.objects.link(ob_plane_017)
col_collection.objects.link(ob_plane_018)
col_collection.objects.link(ob_point)
col_collection.objects.link(ob_plane_003)

# ---- scene / render settings (as saved in the file)
scene.camera = ob_camera
scene.frame_start = 1; scene.frame_end = 250; scene.frame_set(150)
scene.render.engine = 'BLENDER_EEVEE_NEXT'
scene.render.use_high_quality_normals = True
scene.cycles.sampling_pattern = 'TABULATED_SOBOL'
scene.view_settings.view_transform = 'Filmic'
bpy.context.view_layer.update()
